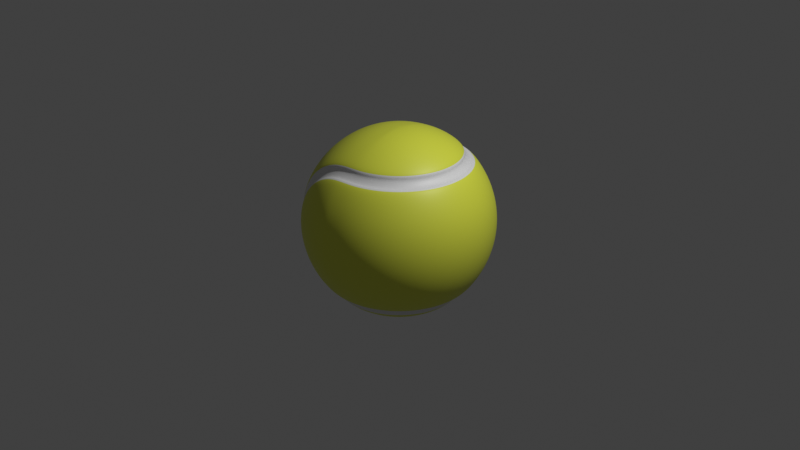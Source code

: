 # Source: untitled.blend  (saved by Blender 3.0.42; exported with 4.5.12 LTS)
import bpy
from mathutils import Matrix  # noqa: F401  (used for matrix-valued properties, if any)

bpy.ops.wm.read_factory_settings(use_empty=True)
scene = bpy.context.scene
scene.name = 'Scene'

# ---- collections
col_collection = bpy.data.collections.new('Collection'); scene.collection.children.link(col_collection)

# ---- materials (node trees are filled in below, after node groups)
mat_material_001 = bpy.data.materials.new('Material.001')
mat_material_001.use_transparent_shadow = False
mat_material_002 = bpy.data.materials.new('Material.002')
mat_material_002.use_transparent_shadow = False

# ---- material node trees
mat_material_001.use_nodes = True; mat_material_001.node_tree.nodes.clear()
_N = mat_material_001.node_tree.nodes; _L = mat_material_001.node_tree.links
n0 = _N.new('ShaderNodeBsdfPrincipled'); n0.name = 'Principled BSDF'; n0.location = (10, 300)
n0.distribution = 'GGX'
n0.subsurface_method = 'RANDOM_WALK_SKIN'
n0.inputs[3].default_value = 1.45
n0.inputs[27].default_value = (0.0, 0.0, 0.0, 1.0)
n0.inputs[28].default_value = 1.0
n1 = _N.new('ShaderNodeOutputMaterial'); n1.name = 'Material Output'; n1.location = (300, 300)
_L.new(n0.outputs[0], n1.inputs[0])
n1.is_active_output = True
mat_material_002.use_nodes = True; mat_material_002.node_tree.nodes.clear()
_N = mat_material_002.node_tree.nodes; _L = mat_material_002.node_tree.links
n0 = _N.new('ShaderNodeBsdfPrincipled'); n0.name = 'Principled BSDF'; n0.location = (10, 300)
n0.distribution = 'GGX'
n0.subsurface_method = 'RANDOM_WALK_SKIN'
n0.inputs[0].default_value = (0.7515, 0.8017, 0.06354, 1.0)
n0.inputs[3].default_value = 1.45
n0.inputs[27].default_value = (0.0, 0.0, 0.0, 1.0)
n0.inputs[28].default_value = 1.0
n1 = _N.new('ShaderNodeOutputMaterial'); n1.name = 'Material Output'; n1.location = (300, 300)
_L.new(n0.outputs[0], n1.inputs[0])
n1.is_active_output = True

# ---- world
world_world = bpy.data.worlds.new('World'); scene.world = world_world
world_world.use_nodes = True; world_world.node_tree.nodes.clear()
_N = world_world.node_tree.nodes; _L = world_world.node_tree.links
n0 = _N.new('ShaderNodeOutputWorld'); n0.name = 'World Output'; n0.location = (300, 300)
n1 = _N.new('ShaderNodeBackground'); n1.name = 'Background'; n1.location = (10, 300)
n1.inputs[0].default_value = (0.05088, 0.05088, 0.05088, 1.0)
_L.new(n1.outputs[0], n0.inputs[0])
n0.is_active_output = True
world_world.color = (0.05088, 0.05088, 0.05088)
world_world.use_sun_shadow = False
world_world.sun_shadow_jitter_overblur = 0.0

# ---- cameras
cam_camera = bpy.data.cameras.new('Camera')
cam_camera.clip_end = 100.0
cam_camera.ortho_scale = 7.314

# ---- lights
light_light = bpy.data.lights.new('Light', 'POINT')
light_light.transmission_factor = 0.0
light_light.energy = 1000.0
light_light.shadow_soft_size = 0.1
light_light.shadow_maximum_resolution = 0.006
light_light.use_absolute_resolution = True

# ---- meshes
me_sphere_001 = bpy.data.meshes.new('Sphere.001')
me_sphere_001.from_pydata([(0.0, 0.9239, 0.3827), (0.0, 0.9808, 0.1951), (0.03806, 0.1913, 0.9808), (0.07466, 0.3753, 0.9239), (0.1084, 0.5449, 0.8315), (0.1622, 0.8155, 0.5556), (0.1802, 0.9061, 0.3827), (0.1913, 0.9619, 0.1951), (0.1951, 0.9808, -4.371e-08), (0.1913, 0.9619, -0.1951), (0.1802, 0.9061, -0.3827), (0.1622, 0.8155, -0.5556), (0.1084, 0.5449, -0.8315), (0.07466, 0.3753, -0.9239), (0.03806, 0.1913, -0.9808), (0.07466, 0.1802, 0.9808), (0.1464, 0.3536, 0.9239), (0.2126, 0.5133, 0.8315), (0.3182, 0.7682, 0.5556), (0.3536, 0.8536, 0.3827), (0.3753, 0.9061, 0.1951), (0.3827, 0.9239, -4.371e-08), (0.3753, 0.9061, -0.1951), (0.3536, 0.8536, -0.3827), (0.3182, 0.7682, -0.5556), (0.2126, 0.5133, -0.8315), (0.1464, 0.3536, -0.9239), (0.07466, 0.1802, -0.9808), (0.1084, 0.1622, 0.9808), (0.2126, 0.3182, 0.9239), (0.3087, 0.4619, 0.8315), (0.4619, 0.6913, 0.5556), (0.5133, 0.7682, 0.3827), (0.5449, 0.8155, 0.1951), (0.5556, 0.8315, -4.371e-08), (0.5449, 0.8155, -0.1951), (0.5133, 0.7682, -0.3827), (0.4619, 0.6913, -0.5556), (0.3087, 0.4619, -0.8315), (0.2126, 0.3182, -0.9239), (0.1084, 0.1622, -0.9808), (0.1379, 0.1379, 0.9808), (0.2706, 0.2706, 0.9239), (0.3928, 0.3928, 0.8315), (0.5879, 0.5879, 0.5556), (0.6533, 0.6533, 0.3827), (0.6935, 0.6935, 0.1951), (0.7071, 0.7071, -4.371e-08), (0.6935, 0.6935, -0.1951), (0.6533, 0.6533, -0.3827), (0.5879, 0.5879, -0.5556), (0.3928, 0.3928, -0.8315), (0.2706, 0.2706, -0.9239), (0.1379, 0.1379, -0.9808), (0.1622, 0.1084, 0.9808), (0.3182, 0.2126, 0.9239), (0.4619, 0.3087, 0.8315), (0.6913, 0.4619, 0.5556), (0.7682, 0.5133, 0.3827), (0.8155, 0.5449, 0.1951), (0.8315, 0.5556, -4.371e-08), (0.8155, 0.5449, -0.1951), (0.7682, 0.5133, -0.3827), (0.6913, 0.4619, -0.5556), (0.4619, 0.3087, -0.8315), (0.3182, 0.2126, -0.9239), (0.1622, 0.1084, -0.9808), (0.1802, 0.07466, 0.9808), (0.3536, 0.1464, 0.9239), (0.5133, 0.2126, 0.8315), (0.7682, 0.3182, 0.5556), (0.8536, 0.3536, 0.3827), (0.9061, 0.3753, 0.1951), (0.9239, 0.3827, -4.371e-08), (0.9061, 0.3753, -0.1951), (0.8536, 0.3536, -0.3827), (0.7682, 0.3182, -0.5556), (0.5133, 0.2126, -0.8315), (0.3536, 0.1464, -0.9239), (0.1802, 0.07466, -0.9808), (0.1913, 0.03806, 0.9808), (0.3753, 0.07466, 0.9239), (0.5449, 0.1084, 0.8315), (0.8155, 0.1622, 0.5556), (0.9061, 0.1802, 0.3827), (0.9619, 0.1913, 0.1951), (0.9808, 0.1951, -4.371e-08), (0.9619, 0.1913, -0.1951), (0.9061, 0.1802, -0.3827), (0.8155, 0.1622, -0.5556), (0.5449, 0.1084, -0.8315), (0.3753, 0.07466, -0.9239), (0.1913, 0.03806, -0.9808), (0.1951, -6.874e-08, 0.9808), (0.3827, -1.209e-07, 0.9239), (0.5556, -1.134e-07, 0.8315), (0.8315, -9.109e-08, 0.5556), (0.9239, -1.658e-08, 0.3827), (0.9808, -9.109e-08, 0.1951), (1.0, -1.656e-07, -4.371e-08), (0.9808, -9.109e-08, -0.1951), (0.9239, -1.507e-07, -0.3827), (0.8315, -1.06e-07, -0.5556), (0.5556, -1.134e-07, -0.8315), (0.3827, -9.854e-08, -0.9239), (0.1951, -7.619e-08, -0.9808), (0.1913, -0.03806, 0.9808), (0.3753, -0.07466, 0.9239), (0.5449, -0.1084, 0.8315), (0.8155, -0.1622, 0.5556), (0.9061, -0.1802, 0.3827), (0.9619, -0.1913, 0.1951), (0.9808, -0.1951, -4.371e-08), (0.9619, -0.1913, -0.1951), (0.9061, -0.1802, -0.3827), (0.8155, -0.1622, -0.5556), (0.5449, -0.1084, -0.8315), (0.3753, -0.07466, -0.9239), (0.1913, -0.03806, -0.9808), (0.1802, -0.07466, 0.9808), (0.3536, -0.1464, 0.9239), (0.5133, -0.2126, 0.8315), (0.7682, -0.3182, 0.5556), (0.8536, -0.3536, 0.3827), (0.9061, -0.3753, 0.1951), (0.9239, -0.3827, -4.371e-08), (0.9061, -0.3753, -0.1951), (0.8536, -0.3536, -0.3827), (0.7682, -0.3182, -0.5556), (0.5133, -0.2126, -0.8315), (0.3536, -0.1464, -0.9239), (0.1802, -0.07466, -0.9808), (0.1622, -0.1084, 0.9808), (0.3182, -0.2126, 0.9239), (0.4619, -0.3087, 0.8315), (0.6913, -0.4619, 0.5556), (0.7682, -0.5133, 0.3827), (0.8155, -0.5449, 0.1951), (0.8315, -0.5556, -4.371e-08), (0.8155, -0.5449, -0.1951), (0.7682, -0.5133, -0.3827), (0.6913, -0.4619, -0.5556), (0.4619, -0.3087, -0.8315), (0.3182, -0.2126, -0.9239), (0.1622, -0.1084, -0.9808), (0.1379, -0.1379, 0.9808), (0.2706, -0.2706, 0.9239), (0.3928, -0.3928, 0.8315), (0.5879, -0.5879, 0.5556), (0.6533, -0.6533, 0.3827), (0.6935, -0.6935, 0.1951), (0.7071, -0.7071, -4.371e-08), (0.6935, -0.6935, -0.1951), (0.6533, -0.6533, -0.3827), (0.5879, -0.5879, -0.5556), (0.3928, -0.3928, -0.8315), (0.2706, -0.2706, -0.9239), (0.1379, -0.1379, -0.9808), (0.1084, -0.1622, 0.9808), (0.2126, -0.3182, 0.9239), (0.3087, -0.4619, 0.8315), (0.4619, -0.6913, 0.5556), (0.5133, -0.7682, 0.3827), (0.5449, -0.8155, 0.1951), (0.5556, -0.8315, -4.371e-08), (0.5449, -0.8155, -0.1951), (0.5133, -0.7682, -0.3827), (0.4619, -0.6913, -0.5556), (0.3087, -0.4619, -0.8315), (0.2126, -0.3182, -0.9239), (0.1084, -0.1622, -0.9808), (0.07466, -0.1802, 0.9808), (0.1464, -0.3536, 0.9239), (0.2126, -0.5133, 0.8315), (0.3182, -0.7682, 0.5556), (0.3536, -0.8536, 0.3827), (0.3753, -0.9061, 0.1951), (0.3827, -0.9239, -4.371e-08), (0.3753, -0.9061, -0.1951), (0.3536, -0.8536, -0.3827), (0.3182, -0.7682, -0.5556), (0.2126, -0.5133, -0.8315), (0.1464, -0.3536, -0.9239), (0.07466, -0.1802, -0.9808), (0.03806, -0.1913, 0.9808), (0.07466, -0.3753, 0.9239), (0.1084, -0.5449, 0.8315), (0.1622, -0.8155, 0.5556), (0.1802, -0.9061, 0.3827), (0.1913, -0.9619, 0.1951), (0.1951, -0.9808, -4.371e-08), (0.1913, -0.9619, -0.1951), (0.1802, -0.9061, -0.3827), (0.1622, -0.8155, -0.5556), (0.1084, -0.5449, -0.8315), (0.07466, -0.3753, -0.9239), (0.03806, -0.1913, -0.9808), (-2.765e-08, -0.3827, 0.9239), (-6.49e-08, -0.5556, 0.8315), (-7.235e-08, -0.9808, -0.1951), (2.154e-09, -0.3827, -0.9239), (-8.077e-08, -1.209e-07, 1.0), (1.959e-07, 0.9239, -0.3827), (0.0, -0.9808, 0.1951), (0.0, -0.9239, 0.3827), (0.0, -0.8315, 0.5556), (0.0, -0.1951, 0.9808), (0.0, 0.5556, 0.8315), (0.0, 0.8315, 0.5556), (-2.765e-08, -0.9239, -0.3827), (-6.49e-08, -0.8315, -0.5556), (-1.275e-08, -0.5556, -0.8315), (-7.235e-08, -0.1951, -0.9808), (-2.661e-07, 8.742e-08, -1.0), (-7.235e-08, 0.1951, -0.9808), (-1.171e-07, 0.3827, -0.9239), (-4.255e-08, 0.5556, -0.8315), (-6.49e-08, 0.8315, -0.5556), (-1.571e-09, 0.9808, -0.1951), (-0.03806, -0.9808, -0.1913), (-0.07466, -0.9239, -0.3753), (-0.1084, -0.8315, -0.5449), (-0.1622, -0.5556, -0.8155), (-0.1802, -0.3827, -0.9061), (-0.1913, -0.1951, -0.9619), (-0.1951, 8.658e-08, -0.9808), (-0.1913, 0.1951, -0.9619), (-0.1802, 0.3827, -0.9061), (-0.1622, 0.5556, -0.8155), (-0.1084, 0.8315, -0.5449), (-0.07466, 0.9239, -0.3753), (-0.03806, 0.9808, -0.1913), (-0.07466, -0.9808, -0.1802), (-0.1464, -0.9239, -0.3536), (-0.2126, -0.8315, -0.5133), (-0.3182, -0.5556, -0.7682), (-0.3536, -0.3827, -0.8536), (-0.3753, -0.1951, -0.9061), (-0.3827, 8.41e-08, -0.9239), (-0.3753, 0.1951, -0.9061), (-0.3536, 0.3827, -0.8536), (-0.3182, 0.5556, -0.7682), (-0.2126, 0.8315, -0.5133), (-0.1464, 0.9239, -0.3536), (-0.07466, 0.9808, -0.1802), (-0.1084, -0.9808, -0.1622), (-0.2126, -0.9239, -0.3182), (-0.3087, -0.8315, -0.4619), (-0.4619, -0.5556, -0.6913), (-0.5133, -0.3827, -0.7682), (-0.5449, -0.1951, -0.8155), (-0.5556, 8.006e-08, -0.8315), (-0.5449, 0.1951, -0.8155), (-0.5133, 0.3827, -0.7682), (-0.4619, 0.5556, -0.6913), (-0.3087, 0.8315, -0.4619), (-0.2126, 0.9239, -0.3182), (-0.1084, 0.9808, -0.1622), (-0.1379, -0.9808, -0.1379), (-0.2706, -0.9239, -0.2706), (-0.3928, -0.8315, -0.3928), (-0.5879, -0.5556, -0.5879), (-0.6533, -0.3827, -0.6533), (-0.6935, -0.1951, -0.6935), (-0.7071, 7.462e-08, -0.7071), (-0.6935, 0.1951, -0.6935), (-0.6533, 0.3827, -0.6533), (-0.5879, 0.5556, -0.5879), (-0.3928, 0.8315, -0.3928), (-0.2706, 0.9239, -0.2706), (-0.1379, 0.9808, -0.1379), (-0.1622, -0.9808, -0.1084), (-0.3182, -0.9239, -0.2126), (-0.4619, -0.8315, -0.3087), (-0.6913, -0.5556, -0.4619), (-0.7682, -0.3827, -0.5133), (-0.8155, -0.1951, -0.5449), (-0.8315, 6.8e-08, -0.5556), (-0.8155, 0.1951, -0.5449), (-0.7682, 0.3827, -0.5133), (-0.6913, 0.5556, -0.4619), (-0.4619, 0.8315, -0.3087), (-0.3182, 0.9239, -0.2126), (-0.1622, 0.9808, -0.1084), (-8.077e-08, -1.0, -1.646e-07), (-0.1802, -0.9808, -0.07466), (-0.3536, -0.9239, -0.1464), (-0.5133, -0.8315, -0.2126), (-0.7682, -0.5556, -0.3182), (-0.8536, -0.3827, -0.3536), (-0.9061, -0.1951, -0.3753), (-0.9239, 6.044e-08, -0.3827), (-0.9061, 0.1951, -0.3753), (-0.8536, 0.3827, -0.3536), (-0.7682, 0.5556, -0.3182), (-0.5133, 0.8315, -0.2126), (-0.3536, 0.9239, -0.1464), (-0.1802, 0.9808, -0.07466), (-0.1913, -0.9808, -0.03806), (-0.3753, -0.9239, -0.07466), (-0.5449, -0.8315, -0.1084), (-0.8155, -0.5556, -0.1622), (-0.9061, -0.3827, -0.1802), (-0.9619, -0.1951, -0.1913), (-0.9808, 5.224e-08, -0.1951), (-0.9619, 0.1951, -0.1913), (-0.9061, 0.3827, -0.1802), (-0.8155, 0.5556, -0.1622), (-0.5449, 0.8315, -0.1084), (-0.3753, 0.9239, -0.07466), (-0.1913, 0.9808, -0.03806), (-0.1951, -0.9808, -1.153e-07), (-0.3827, -0.9239, -8.677e-08), (-0.5556, -0.8315, -3.057e-08), (-0.8315, -0.5556, -7.067e-08), (-0.9239, -0.3827, -1.841e-08), (-0.9808, -0.1951, 6.43e-08), (-1.0, 4.371e-08, 3.858e-07), (-0.9808, 0.1951, 8.135e-08), (-0.9239, 0.3827, 1.343e-07), (-0.8315, 0.5556, -7.197e-09), (-0.5556, 0.8315, 4.212e-08), (-0.3827, 0.9239, -2.09e-08), (-0.1951, 0.9808, -2.586e-08), (-0.1913, -0.9808, 0.03806), (-0.3753, -0.9239, 0.07466), (-0.5449, -0.8315, 0.1084), (-0.8155, -0.5556, 0.1622), (-0.9061, -0.3827, 0.1802), (-0.9619, -0.1951, 0.1913), (-0.9808, 3.518e-08, 0.1951), (-0.9619, 0.1951, 0.1913), (-0.9061, 0.3827, 0.1802), (-0.8155, 0.5556, 0.1622), (-0.5449, 0.8315, 0.1084), (-0.3753, 0.9239, 0.07466), (-0.1913, 0.9808, 0.03806), (-0.1802, -0.9808, 0.07466), (-0.3536, -0.9239, 0.1464), (-0.5133, -0.8315, 0.2126), (-0.7682, -0.5556, 0.3182), (-0.8536, -0.3827, 0.3536), (-0.9061, -0.1951, 0.3753), (-0.9239, 2.698e-08, 0.3827), (-0.9061, 0.1951, 0.3753), (-0.8536, 0.3827, 0.3536), (-0.7682, 0.5556, 0.3182), (-0.5133, 0.8315, 0.2126), (-0.3536, 0.9239, 0.1464), (-0.1802, 0.9808, 0.07466), (-0.1622, -0.9808, 0.1084), (-0.3182, -0.9239, 0.2126), (-0.4619, -0.8315, 0.3087), (-0.6913, -0.5556, 0.4619), (-0.7682, -0.3827, 0.5133), (-0.8155, -0.1951, 0.5449), (-0.8315, 1.943e-08, 0.5556), (-0.8155, 0.1951, 0.5449), (-0.7682, 0.3827, 0.5133), (-0.6913, 0.5556, 0.4619), (-0.4619, 0.8315, 0.3087), (-0.3182, 0.9239, 0.2126), (-0.1622, 0.9808, 0.1084), (-0.1379, -0.9808, 0.1379), (-0.2706, -0.9239, 0.2706), (-0.3928, -0.8315, 0.3928), (-0.5879, -0.5556, 0.5879), (-0.6533, -0.3827, 0.6533), (-0.6935, -0.1951, 0.6935), (-0.7071, 1.28e-08, 0.7071), (-0.6935, 0.1951, 0.6935), (-0.6533, 0.3827, 0.6533), (-0.5879, 0.5556, 0.5879), (-0.3928, 0.8315, 0.3928), (-0.2706, 0.9239, 0.2706), (-0.1379, 0.9808, 0.1379), (-0.1084, -0.9808, 0.1622), (-0.2126, -0.9239, 0.3182), (-0.3087, -0.8315, 0.4619), (-0.4619, -0.5556, 0.6913), (-0.5133, -0.3827, 0.7682), (-0.5449, -0.1951, 0.8155), (-0.5556, 7.367e-09, 0.8315), (-0.5449, 0.1951, 0.8155), (-0.5133, 0.3827, 0.7682), (-0.4619, 0.5556, 0.6913), (-0.3087, 0.8315, 0.4619), (-0.2126, 0.9239, 0.3182), (-0.1084, 0.9808, 0.1622), (-0.07466, -0.9808, 0.1802), (-0.1464, -0.9239, 0.3536), (-0.2126, -0.8315, 0.5133), (-0.3182, -0.5556, 0.7682), (-0.3536, -0.3827, 0.8536), (-0.3753, -0.1951, 0.9061), (-0.3827, 3.327e-09, 0.9239), (-0.3753, 0.1951, 0.9061), (-0.3536, 0.3827, 0.8536), (-0.3182, 0.5556, 0.7682), (-0.2126, 0.8315, 0.5133), (-0.1464, 0.9239, 0.3536), (-0.07466, 0.9808, 0.1802), (-0.03806, -0.9808, 0.1913), (-0.07466, -0.9239, 0.3753), (-0.1084, -0.8315, 0.5449), (-0.1622, -0.5556, 0.8155), (-0.1802, -0.3827, 0.9061), (-0.1913, -0.1951, 0.9619), (-0.1951, 8.4e-10, 0.9808), (-0.1913, 0.1951, 0.9619), (-0.1802, 0.3827, 0.9061), (-0.1622, 0.5556, 0.8155), (-0.1084, 0.8315, 0.5449), (-0.07466, 0.9239, 0.3753), (-0.03806, 0.9808, 0.1913), (2.257e-07, 0.1951, 0.9808), (1.959e-07, 0.3827, 0.9239), (0.0, 1.0, -4.371e-08), (-1.227e-08, 0.6634, -0.743), (-1.872e-08, 0.743, -0.6634), (0.1449, 0.7287, 0.6634), (0.1294, 0.6506, 0.743), (0.1449, 0.7287, -0.6634), (0.1294, 0.6506, -0.743), (0.2539, 0.6129, 0.743), (0.2843, 0.6864, 0.6634), (0.2843, 0.6864, -0.6634), (0.2539, 0.6129, -0.743), (0.3686, 0.5516, 0.743), (0.4128, 0.6178, 0.6634), (0.4128, 0.6178, -0.6634), (0.3686, 0.5516, -0.743), (0.4691, 0.4691, 0.743), (0.5254, 0.5254, 0.6634), (0.5254, 0.5254, -0.6634), (0.4691, 0.4691, -0.743), (0.5516, 0.3686, 0.743), (0.6178, 0.4128, 0.6634), (0.6178, 0.4128, -0.6634), (0.5516, 0.3686, -0.743), (0.6129, 0.2539, 0.743), (0.6864, 0.2843, 0.6634), (0.6864, 0.2843, -0.6634), (0.6129, 0.2539, -0.743), (0.6506, 0.1294, 0.743), (0.7287, 0.1449, 0.6634), (0.7287, 0.1449, -0.6634), (0.6506, 0.1294, -0.743), (0.6634, -6.573e-08, 0.743), (0.743, -5.927e-08, 0.6634), (0.743, -6.357e-08, -0.6634), (0.6634, -6.573e-08, -0.743), (0.6506, -0.1294, 0.743), (0.7287, -0.1449, 0.6634), (0.7287, -0.1449, -0.6634), (0.6506, -0.1294, -0.743), (0.6129, -0.2539, 0.743), (0.6864, -0.2843, 0.6634), (0.6864, -0.2843, -0.6634), (0.6129, -0.2539, -0.743), (0.5516, -0.3686, 0.743), (0.6178, -0.4128, 0.6634), (0.6178, -0.4128, -0.6634), (0.5516, -0.3686, -0.743), (0.4691, -0.4691, 0.743), (0.5254, -0.5254, 0.6634), (0.5254, -0.5254, -0.6634), (0.4691, -0.4691, -0.743), (0.3686, -0.5516, 0.743), (0.4128, -0.6178, 0.6634), (0.4128, -0.6178, -0.6634), (0.3686, -0.5516, -0.743), (0.2539, -0.6129, 0.743), (0.2843, -0.6864, 0.6634), (0.2843, -0.6864, -0.6634), (0.2539, -0.6129, -0.743), (0.1294, -0.6506, 0.743), (0.1449, -0.7287, 0.6634), (0.1449, -0.7287, -0.6634), (0.1294, -0.6506, -0.743), (0.0, -0.743, 0.6634), (-1.872e-08, -0.6634, 0.743), (0.0, 0.6634, 0.743), (0.0, 0.743, 0.6634), (2.967e-08, -0.6634, -0.743), (1.462e-08, -0.743, -0.6634), (-0.1294, -0.743, -0.6506), (-0.1449, -0.6634, -0.7287), (-0.1294, 0.743, -0.6506), (-0.1449, 0.6634, -0.7287), (-0.2539, -0.743, -0.6129), (-0.2843, -0.6634, -0.6864), (-0.2843, 0.6634, -0.6864), (-0.2539, 0.743, -0.6129), (-0.3686, -0.743, -0.5516), (-0.4128, -0.6634, -0.6178), (-0.4128, 0.6634, -0.6178), (-0.3686, 0.743, -0.5516), (-0.4691, -0.743, -0.4691), (-0.5254, -0.6634, -0.5254), (-0.5254, 0.6634, -0.5254), (-0.4691, 0.743, -0.4691), (-0.5516, -0.743, -0.3686), (-0.6178, -0.6634, -0.4128), (-0.6178, 0.6634, -0.4128), (-0.5516, 0.743, -0.3686), (-0.6129, -0.743, -0.2539), (-0.6864, -0.6634, -0.2843), (-0.6864, 0.6634, -0.2843), (-0.6129, 0.743, -0.2539), (-0.6506, -0.743, -0.1294), (-0.7287, -0.6634, -0.1449), (-0.7287, 0.6634, -0.1449), (-0.6506, 0.743, -0.1294), (-0.6634, -0.743, -9.562e-08), (-0.743, -0.6634, -1.072e-07), (-0.743, 0.6634, -4.49e-08), (-0.6634, 0.743, -3.066e-08), (-0.6506, -0.743, 0.1294), (-0.7287, -0.6634, 0.1449), (-0.7287, 0.6634, 0.1449), (-0.6506, 0.743, 0.1294), (-0.6129, -0.743, 0.2539), (-0.6864, -0.6634, 0.2843), (-0.6864, 0.6634, 0.2843), (-0.6129, 0.743, 0.2539), (-0.5516, -0.743, 0.3686), (-0.6178, -0.6634, 0.4128), (-0.6178, 0.6634, 0.4128), (-0.5516, 0.743, 0.3686), (-0.4691, -0.743, 0.4691), (-0.5254, -0.6634, 0.5254), (-0.5254, 0.6634, 0.5254), (-0.4691, 0.743, 0.4691), (-0.3686, -0.743, 0.5516), (-0.4128, -0.6634, 0.6178), (-0.4128, 0.6634, 0.6178), (-0.3686, 0.743, 0.5516), (-0.2539, -0.743, 0.6129), (-0.2843, -0.6634, 0.6864), (-0.2843, 0.6634, 0.6864), (-0.2539, 0.743, 0.6129), (-0.1294, -0.743, 0.6506), (-0.1449, -0.6634, 0.7287), (-0.1449, 0.6634, 0.7287), (-0.1294, 0.743, 0.6506), (-8.25e-09, 0.6405, -0.7173), (-1.447e-08, 0.7173, -0.6405), (0.1399, 0.7036, 0.6405), (0.125, 0.6282, 0.7173), (0.1399, 0.7036, -0.6405), (0.125, 0.6282, -0.7173), (0.2451, 0.5917, 0.7173), (0.2745, 0.6627, 0.6405), (0.2745, 0.6627, -0.6405), (0.2451, 0.5917, -0.7173), (0.3558, 0.5326, 0.7174), (0.3985, 0.5964, 0.6405), (0.3985, 0.5964, -0.6405), (0.3558, 0.5326, -0.7174), (0.4529, 0.4529, 0.7174), (0.5072, 0.5072, 0.6405), (0.5072, 0.5072, -0.6405), (0.4529, 0.4529, -0.7174), (0.5326, 0.3558, 0.7174), (0.5964, 0.3985, 0.6405), (0.5964, 0.3985, -0.6405), (0.5326, 0.3558, -0.7174), (0.5917, 0.2451, 0.7174), (0.6627, 0.2745, 0.6405), (0.6627, 0.2745, -0.6405), (0.5917, 0.2451, -0.7174), (0.6282, 0.125, 0.7174), (0.7035, 0.1399, 0.6405), (0.7035, 0.1399, -0.6405), (0.6282, 0.125, -0.7174), (0.6405, -6.374e-08, 0.7174), (0.7173, -5.75e-08, 0.6405), (0.7173, -6.165e-08, -0.6405), (0.6405, -6.374e-08, -0.7174), (0.6282, -0.125, 0.7174), (0.7035, -0.1399, 0.6405), (0.7035, -0.1399, -0.6405), (0.6282, -0.125, -0.7174), (0.5917, -0.2451, 0.7174), (0.6627, -0.2745, 0.6405), (0.6627, -0.2745, -0.6405), (0.5917, -0.2451, -0.7174), (0.5326, -0.3558, 0.7174), (0.5964, -0.3985, 0.6405), (0.5964, -0.3985, -0.6405), (0.5326, -0.3558, -0.7174), (0.4529, -0.4529, 0.7174), (0.5072, -0.5072, 0.6405), (0.5072, -0.5072, -0.6405), (0.4529, -0.4529, -0.7174), (0.3558, -0.5326, 0.7174), (0.3985, -0.5964, 0.6405), (0.3985, -0.5964, -0.6405), (0.3558, -0.5326, -0.7174), (0.2451, -0.5917, 0.7173), (0.2745, -0.6627, 0.6405), (0.2745, -0.6627, -0.6405), (0.2451, -0.5917, -0.7173), (0.125, -0.6282, 0.7173), (0.1399, -0.7036, 0.6405), (0.1399, -0.7036, -0.6405), (0.125, -0.6282, -0.7173), (3.599e-09, -0.7173, 0.6405), (-1.447e-08, -0.6405, 0.7173), (3.599e-09, 0.6405, 0.7173), (3.599e-09, 0.7173, 0.6405), (3.224e-08, -0.6405, -0.7173), (1.772e-08, -0.7173, -0.6405), (-0.125, -0.7173, -0.6282), (-0.1399, -0.6405, -0.7036), (-0.125, 0.7173, -0.6282), (-0.1399, 0.6405, -0.7036), (-0.2451, -0.7173, -0.5917), (-0.2745, -0.6405, -0.6627), (-0.2745, 0.6405, -0.6627), (-0.2451, 0.7173, -0.5917), (-0.3558, -0.7174, -0.5326), (-0.3985, -0.6405, -0.5964), (-0.3985, 0.6405, -0.5964), (-0.3558, 0.7174, -0.5326), (-0.4529, -0.7174, -0.4529), (-0.5072, -0.6405, -0.5072), (-0.5072, 0.6405, -0.5072), (-0.4529, 0.7174, -0.4529), (-0.5326, -0.7174, -0.3558), (-0.5964, -0.6405, -0.3985), (-0.5964, 0.6405, -0.3985), (-0.5326, 0.7174, -0.3558), (-0.5917, -0.7174, -0.2451), (-0.6627, -0.6405, -0.2745), (-0.6627, 0.6405, -0.2745), (-0.5917, 0.7174, -0.2451), (-0.6282, -0.7174, -0.125), (-0.7035, -0.6405, -0.1399), (-0.7035, 0.6405, -0.1399), (-0.6282, 0.7174, -0.125), (-0.6405, -0.7174, -9.479e-08), (-0.7173, -0.6405, -1.06e-07), (-0.7173, 0.6405, -4.583e-08), (-0.6405, 0.7174, -3.208e-08), (-0.6282, -0.7174, 0.125), (-0.7035, -0.6405, 0.1399), (-0.7035, 0.6405, 0.1399), (-0.6282, 0.7174, 0.125), (-0.5917, -0.7174, 0.2451), (-0.6627, -0.6405, 0.2745), (-0.6627, 0.6405, 0.2745), (-0.5917, 0.7174, 0.2451), (-0.5326, -0.7174, 0.3558), (-0.5964, -0.6405, 0.3985), (-0.5964, 0.6405, 0.3985), (-0.5326, 0.7174, 0.3558), (-0.4529, -0.7174, 0.4529), (-0.5072, -0.6405, 0.5072), (-0.5072, 0.6405, 0.5072), (-0.4529, 0.7174, 0.4529), (-0.3558, -0.7174, 0.5326), (-0.3985, -0.6405, 0.5964), (-0.3985, 0.6405, 0.5964), (-0.3558, 0.7174, 0.5326), (-0.2451, -0.7173, 0.5917), (-0.2745, -0.6405, 0.6627), (-0.2745, 0.6405, 0.6627), (-0.2451, 0.7173, 0.5917), (-0.125, -0.7173, 0.6282), (-0.1399, -0.6405, 0.7036), (-0.1399, 0.6405, 0.7036), (-0.125, 0.7173, 0.6282)], [], [(214, 215, 13, 14), (417, 1, 7, 8), (415, 201, 2), (213, 214, 14), (218, 417, 8, 9), (416, 415, 2, 3), (202, 218, 9, 10), (207, 416, 3, 4), (217, 202, 10, 11), (422, 11, 24, 426), (418, 216, 228, 489), (5, 420, 425, 18), (419, 217, 11, 422), (0, 208, 5, 6), (215, 216, 12, 13), (1, 0, 6, 7), (13, 12, 25, 26), (7, 6, 19, 20), (14, 13, 26, 27), (8, 7, 20, 21), (2, 201, 15), (213, 14, 27), (9, 8, 21, 22), (3, 2, 15, 16), (10, 9, 22, 23), (4, 3, 16, 17), (11, 10, 23, 24), (208, 483, 420, 5), (12, 423, 427, 25), (482, 207, 4, 421), (424, 17, 30, 428), (6, 5, 18, 19), (17, 16, 29, 30), (24, 23, 36, 37), (18, 425, 429, 31), (25, 427, 431, 38), (426, 24, 37, 430), (428, 30, 43, 432), (19, 18, 31, 32), (26, 25, 38, 39), (20, 19, 32, 33), (27, 26, 39, 40), (21, 20, 33, 34), (15, 201, 28), (213, 27, 40), (22, 21, 34, 35), (16, 15, 28, 29), (23, 22, 35, 36), (33, 32, 45, 46), (40, 39, 52, 53), (34, 33, 46, 47), (28, 201, 41), (213, 40, 53), (35, 34, 47, 48), (29, 28, 41, 42), (36, 35, 48, 49), (30, 29, 42, 43), (37, 36, 49, 50), (31, 429, 433, 44), (38, 431, 435, 51), (430, 37, 50, 434), (432, 43, 56, 436), (32, 31, 44, 45), (39, 38, 51, 52), (50, 49, 62, 63), (44, 433, 437, 57), (51, 435, 439, 64), (434, 50, 63, 438), (436, 56, 69, 440), (45, 44, 57, 58), (52, 51, 64, 65), (46, 45, 58, 59), (53, 52, 65, 66), (47, 46, 59, 60), (41, 201, 54), (213, 53, 66), (48, 47, 60, 61), (42, 41, 54, 55), (49, 48, 61, 62), (43, 42, 55, 56), (66, 65, 78, 79), (60, 59, 72, 73), (54, 201, 67), (213, 66, 79), (61, 60, 73, 74), (55, 54, 67, 68), (62, 61, 74, 75), (56, 55, 68, 69), (63, 62, 75, 76), (57, 437, 441, 70), (64, 439, 443, 77), (438, 63, 76, 442), (440, 69, 82, 444), (58, 57, 70, 71), (65, 64, 77, 78), (59, 58, 71, 72), (77, 443, 447, 90), (442, 76, 89, 446), (444, 82, 95, 448), (71, 70, 83, 84), (78, 77, 90, 91), (72, 71, 84, 85), (79, 78, 91, 92), (73, 72, 85, 86), (67, 201, 80), (213, 79, 92), (74, 73, 86, 87), (68, 67, 80, 81), (75, 74, 87, 88), (69, 68, 81, 82), (76, 75, 88, 89), (70, 441, 445, 83), (80, 201, 93), (213, 92, 105), (87, 86, 99, 100), (81, 80, 93, 94), (88, 87, 100, 101), (82, 81, 94, 95), (89, 88, 101, 102), (83, 445, 449, 96), (90, 447, 451, 103), (446, 89, 102, 450), (448, 95, 108, 452), (84, 83, 96, 97), (91, 90, 103, 104), (85, 84, 97, 98), (92, 91, 104, 105), (86, 85, 98, 99), (450, 102, 115, 454), (452, 108, 121, 456), (97, 96, 109, 110), (104, 103, 116, 117), (98, 97, 110, 111), (105, 104, 117, 118), (99, 98, 111, 112), (93, 201, 106), (213, 105, 118), (100, 99, 112, 113), (94, 93, 106, 107), (101, 100, 113, 114), (95, 94, 107, 108), (102, 101, 114, 115), (96, 449, 453, 109), (103, 451, 455, 116), (113, 112, 125, 126), (107, 106, 119, 120), (114, 113, 126, 127), (108, 107, 120, 121), (115, 114, 127, 128), (109, 453, 457, 122), (116, 455, 459, 129), (454, 115, 128, 458), (456, 121, 134, 460), (110, 109, 122, 123), (117, 116, 129, 130), (111, 110, 123, 124), (118, 117, 130, 131), (112, 111, 124, 125), (106, 201, 119), (213, 118, 131), (460, 134, 147, 464), (123, 122, 135, 136), (130, 129, 142, 143), (124, 123, 136, 137), (131, 130, 143, 144), (125, 124, 137, 138), (119, 201, 132), (213, 131, 144), (126, 125, 138, 139), (120, 119, 132, 133), (127, 126, 139, 140), (121, 120, 133, 134), (128, 127, 140, 141), (122, 457, 461, 135), (129, 459, 463, 142), (458, 128, 141, 462), (133, 132, 145, 146), (140, 139, 152, 153), (134, 133, 146, 147), (141, 140, 153, 154), (135, 461, 465, 148), (142, 463, 467, 155), (462, 141, 154, 466), (464, 147, 160, 468), (136, 135, 148, 149), (143, 142, 155, 156), (137, 136, 149, 150), (144, 143, 156, 157), (138, 137, 150, 151), (132, 201, 145), (213, 144, 157), (139, 138, 151, 152), (149, 148, 161, 162), (156, 155, 168, 169), (150, 149, 162, 163), (157, 156, 169, 170), (151, 150, 163, 164), (145, 201, 158), (213, 157, 170), (152, 151, 164, 165), (146, 145, 158, 159), (153, 152, 165, 166), (147, 146, 159, 160), (154, 153, 166, 167), (148, 465, 469, 161), (155, 467, 471, 168), (466, 154, 167, 470), (468, 160, 173, 472), (166, 165, 178, 179), (160, 159, 172, 173), (167, 166, 179, 180), (161, 469, 473, 174), (168, 471, 475, 181), (470, 167, 180, 474), (472, 173, 186, 476), (162, 161, 174, 175), (169, 168, 181, 182), (163, 162, 175, 176), (170, 169, 182, 183), (164, 163, 176, 177), (158, 201, 171), (213, 170, 183), (165, 164, 177, 178), (159, 158, 171, 172), (182, 181, 194, 195), (176, 175, 188, 189), (183, 182, 195, 196), (177, 176, 189, 190), (171, 201, 184), (213, 183, 196), (178, 177, 190, 191), (172, 171, 184, 185), (179, 178, 191, 192), (173, 172, 185, 186), (180, 179, 192, 193), (174, 473, 477, 187), (181, 475, 479, 194), (474, 180, 193, 478), (476, 186, 198, 481), (175, 174, 187, 188), (193, 192, 209, 210), (187, 477, 480, 205), (194, 479, 484, 211), (478, 193, 210, 485), (542, 404, 205, 480), (188, 187, 205, 204), (195, 194, 211, 200), (189, 188, 204, 203), (196, 195, 200, 212), (190, 189, 203, 284), (184, 201, 206), (213, 196, 212), (191, 190, 284, 199), (185, 184, 206, 197), (192, 191, 199, 209), (186, 185, 197, 198), (218, 202, 230, 231), (213, 212, 224, 225), (199, 284, 219), (417, 218, 231), (214, 213, 225, 226), (209, 199, 219, 220), (215, 214, 226, 227), (210, 209, 220, 221), (216, 215, 227, 228), (211, 484, 487, 222), (217, 419, 488, 229), (486, 221, 234, 490), (421, 4, 17, 424), (200, 211, 222, 223), (202, 217, 229, 230), (212, 200, 223, 224), (222, 487, 491, 235), (229, 488, 493, 242), (489, 228, 241, 492), (490, 234, 247, 494), (223, 222, 235, 236), (230, 229, 242, 243), (224, 223, 236, 237), (231, 230, 243, 244), (225, 224, 237, 238), (219, 284, 232), (417, 231, 244), (226, 225, 238, 239), (220, 219, 232, 233), (227, 226, 239, 240), (221, 220, 233, 234), (228, 227, 240, 241), (238, 237, 250, 251), (232, 284, 245), (417, 244, 257), (239, 238, 251, 252), (233, 232, 245, 246), (240, 239, 252, 253), (234, 233, 246, 247), (241, 240, 253, 254), (235, 491, 495, 248), (242, 493, 497, 255), (492, 241, 254, 496), (494, 247, 260, 498), (236, 235, 248, 249), (243, 242, 255, 256), (237, 236, 249, 250), (244, 243, 256, 257), (255, 497, 501, 268), (496, 254, 267, 500), (498, 260, 273, 502), (249, 248, 261, 262), (256, 255, 268, 269), (250, 249, 262, 263), (257, 256, 269, 270), (251, 250, 263, 264), (245, 284, 258), (417, 257, 270), (252, 251, 264, 265), (246, 245, 258, 259), (253, 252, 265, 266), (247, 246, 259, 260), (254, 253, 266, 267), (248, 495, 499, 261), (258, 284, 271), (417, 270, 283), (265, 264, 277, 278), (259, 258, 271, 272), (266, 265, 278, 279), (260, 259, 272, 273), (267, 266, 279, 280), (261, 499, 503, 274), (268, 501, 505, 281), (500, 267, 280, 504), (502, 273, 287, 506), (262, 261, 274, 275), (269, 268, 281, 282), (263, 262, 275, 276), (270, 269, 282, 283), (264, 263, 276, 277), (504, 280, 294, 508), (506, 287, 300, 510), (275, 274, 288, 289), (282, 281, 295, 296), (276, 275, 289, 290), (283, 282, 296, 297), (277, 276, 290, 291), (271, 284, 285), (417, 283, 297), (278, 277, 291, 292), (272, 271, 285, 286), (279, 278, 292, 293), (273, 272, 286, 287), (280, 279, 293, 294), (274, 503, 507, 288), (281, 505, 509, 295), (292, 291, 304, 305), (286, 285, 298, 299), (293, 292, 305, 306), (287, 286, 299, 300), (294, 293, 306, 307), (288, 507, 511, 301), (295, 509, 513, 308), (508, 294, 307, 512), (510, 300, 313, 514), (289, 288, 301, 302), (296, 295, 308, 309), (290, 289, 302, 303), (297, 296, 309, 310), (291, 290, 303, 304), (285, 284, 298), (417, 297, 310), (514, 313, 326, 518), (302, 301, 314, 315), (309, 308, 321, 322), (303, 302, 315, 316), (310, 309, 322, 323), (304, 303, 316, 317), (298, 284, 311), (417, 310, 323), (305, 304, 317, 318), (299, 298, 311, 312), (306, 305, 318, 319), (300, 299, 312, 313), (307, 306, 319, 320), (301, 511, 515, 314), (308, 513, 517, 321), (512, 307, 320, 516), (319, 318, 331, 332), (313, 312, 325, 326), (320, 319, 332, 333), (314, 515, 519, 327), (321, 517, 521, 334), (516, 320, 333, 520), (518, 326, 339, 522), (315, 314, 327, 328), (322, 321, 334, 335), (316, 315, 328, 329), (323, 322, 335, 336), (317, 316, 329, 330), (311, 284, 324), (417, 323, 336), (318, 317, 330, 331), (312, 311, 324, 325), (335, 334, 347, 348), (329, 328, 341, 342), (336, 335, 348, 349), (330, 329, 342, 343), (324, 284, 337), (417, 336, 349), (331, 330, 343, 344), (325, 324, 337, 338), (332, 331, 344, 345), (326, 325, 338, 339), (333, 332, 345, 346), (327, 519, 523, 340), (334, 521, 525, 347), (520, 333, 346, 524), (522, 339, 352, 526), (328, 327, 340, 341), (339, 338, 351, 352), (346, 345, 358, 359), (340, 523, 527, 353), (347, 525, 529, 360), (524, 346, 359, 528), (526, 352, 365, 530), (341, 340, 353, 354), (348, 347, 360, 361), (342, 341, 354, 355), (349, 348, 361, 362), (343, 342, 355, 356), (337, 284, 350), (417, 349, 362), (344, 343, 356, 357), (338, 337, 350, 351), (345, 344, 357, 358), (355, 354, 367, 368), (362, 361, 374, 375), (356, 355, 368, 369), (350, 284, 363), (417, 362, 375), (357, 356, 369, 370), (351, 350, 363, 364), (358, 357, 370, 371), (352, 351, 364, 365), (359, 358, 371, 372), (353, 527, 531, 366), (360, 529, 533, 373), (528, 359, 372, 532), (530, 365, 378, 534), (354, 353, 366, 367), (361, 360, 373, 374), (372, 371, 384, 385), (366, 531, 535, 379), (373, 533, 537, 386), (532, 372, 385, 536), (534, 378, 391, 538), (367, 366, 379, 380), (374, 373, 386, 387), (368, 367, 380, 381), (375, 374, 387, 388), (369, 368, 381, 382), (363, 284, 376), (417, 375, 388), (370, 369, 382, 383), (364, 363, 376, 377), (371, 370, 383, 384), (365, 364, 377, 378), (388, 387, 400, 401), (382, 381, 394, 395), (376, 284, 389), (417, 388, 401), (383, 382, 395, 396), (377, 376, 389, 390), (384, 383, 396, 397), (378, 377, 390, 391), (385, 384, 397, 398), (379, 535, 539, 392), (386, 537, 541, 399), (536, 385, 398, 540), (538, 391, 404, 542), (380, 379, 392, 393), (387, 386, 399, 400), (381, 380, 393, 394), (392, 539, 543, 405), (399, 541, 545, 412), (540, 398, 411, 544), (393, 392, 405, 406), (400, 399, 412, 413), (394, 393, 406, 407), (401, 400, 413, 414), (395, 394, 407, 408), (389, 284, 402), (417, 401, 414), (396, 395, 408, 409), (390, 389, 402, 403), (397, 396, 409, 410), (391, 390, 403, 404), (398, 397, 410, 411), (408, 407, 206, 201), (402, 284, 203), (417, 414, 1), (409, 408, 201, 415), (403, 402, 203, 204), (410, 409, 415, 416), (404, 403, 204, 205), (411, 410, 416, 207), (405, 543, 481, 198), (412, 545, 483, 208), (544, 411, 207, 482), (485, 210, 221, 486), (406, 405, 198, 197), (413, 412, 208, 0), (407, 406, 197, 206), (414, 413, 0, 1), (459, 455, 583, 587), (496, 500, 628, 624), (425, 420, 548, 553), (528, 532, 660, 656), (501, 497, 625, 629), (533, 529, 657, 661), (452, 456, 584, 580), (419, 422, 550, 547), (457, 453, 581, 585), (492, 496, 624, 620), (526, 530, 658, 654), (497, 493, 621, 625), (423, 418, 546, 551), (531, 527, 655, 659), (455, 451, 579, 583), (490, 494, 622, 618), (524, 528, 656, 652), (450, 454, 582, 578), (495, 491, 619, 623), (529, 525, 653, 657), (453, 449, 577, 581), (489, 492, 620, 617), (522, 526, 654, 650), (448, 452, 580, 576), (527, 523, 651, 655), (446, 450, 578, 574), (493, 488, 616, 621), (451, 447, 575, 579), (520, 524, 652, 648), (486, 490, 618, 614), (525, 521, 649, 653), (444, 448, 576, 572), (491, 487, 615, 619), (449, 445, 573, 577), (518, 522, 650, 646), (485, 486, 614, 613), (523, 519, 647, 651), (445, 441, 569, 573), (487, 484, 612, 615), (516, 520, 648, 644), (440, 444, 572, 568), (521, 517, 645, 649), (442, 446, 574, 570), (418, 489, 617, 546), (474, 478, 606, 602), (447, 443, 571, 575), (488, 419, 547, 616), (479, 475, 603, 607), (514, 518, 646, 642), (478, 485, 613, 606), (519, 515, 643, 647), (438, 442, 570, 566), (484, 479, 607, 612), (472, 476, 604, 600), (443, 439, 567, 571), (476, 481, 609, 604), (477, 473, 601, 605), (510, 514, 642, 638), (480, 477, 605, 608), (515, 511, 639, 643), (436, 440, 568, 564), (482, 421, 549, 610), (470, 474, 602, 598), (441, 437, 565, 569), (216, 418, 423, 12), (551, 546, 547, 550), (553, 548, 549, 552), (555, 551, 550, 554), (557, 553, 552, 556), (559, 555, 554, 558), (561, 557, 556, 560), (563, 559, 558, 562), (565, 561, 560, 564), (567, 563, 562, 566), (569, 565, 564, 568), (571, 567, 566, 570), (575, 571, 570, 574), (568, 572, 573, 569), (577, 573, 572, 576), (579, 575, 574, 578), (576, 580, 581, 577), (578, 582, 583, 579), (585, 581, 580, 584), (587, 583, 582, 586), (586, 590, 591, 587), (589, 585, 584, 588), (593, 589, 588, 592), (595, 591, 590, 594), (597, 593, 592, 596), (599, 595, 594, 598), (601, 597, 596, 600), (603, 599, 598, 602), (605, 601, 600, 604), (607, 603, 602, 606), (615, 612, 613, 614), (619, 615, 614, 618), (621, 616, 617, 620), (623, 619, 618, 622), (625, 621, 620, 624), (629, 625, 624, 628), (622, 626, 627, 623), (631, 627, 626, 630), (633, 629, 628, 632), (630, 634, 635, 631), (632, 636, 637, 633), (639, 635, 634, 638), (641, 637, 636, 640), (640, 644, 645, 641), (643, 639, 638, 642), (647, 643, 642, 646), (649, 645, 644, 648), (651, 647, 646, 650), (653, 649, 648, 652), (655, 651, 650, 654), (657, 653, 652, 656), (659, 655, 654, 658), (661, 657, 656, 660), (663, 659, 658, 662), (665, 661, 660, 664), (667, 663, 662, 666), (669, 665, 664, 668), (671, 667, 666, 670), (673, 669, 668, 672), (609, 671, 670, 608), (611, 673, 672, 610), (548, 611, 610, 549), (608, 605, 604, 609), (612, 607, 606, 613), (616, 547, 546, 617), (494, 498, 626, 622), (454, 458, 586, 582), (535, 531, 659, 663), (421, 424, 552, 549), (458, 462, 590, 586), (530, 534, 662, 658), (499, 495, 623, 627), (427, 423, 551, 555), (463, 459, 587, 591), (537, 533, 661, 665), (422, 426, 554, 550), (503, 499, 627, 631), (532, 536, 664, 660), (498, 502, 630, 626), (461, 457, 585, 589), (429, 425, 553, 557), (456, 460, 588, 584), (539, 535, 663, 667), (424, 428, 556, 552), (505, 501, 629, 633), (534, 538, 666, 662), (500, 504, 632, 628), (465, 461, 589, 593), (431, 427, 555, 559), (502, 506, 634, 630), (460, 464, 592, 588), (541, 537, 665, 669), (426, 430, 558, 554), (536, 540, 668, 664), (507, 503, 631, 635), (467, 463, 591, 595), (433, 429, 557, 561), (504, 508, 636, 632), (462, 466, 594, 590), (543, 539, 667, 671), (428, 432, 560, 556), (538, 542, 670, 666), (509, 505, 633, 637), (469, 465, 593, 597), (435, 431, 559, 563), (464, 468, 596, 592), (545, 541, 669, 673), (430, 434, 562, 558), (511, 507, 635, 639), (540, 544, 672, 668), (506, 510, 638, 634), (471, 467, 595, 599), (437, 433, 561, 565), (466, 470, 598, 594), (481, 543, 671, 609), (432, 436, 564, 560), (513, 509, 637, 641), (542, 480, 608, 670), (508, 512, 640, 636), (473, 469, 597, 601), (439, 435, 563, 567), (512, 516, 644, 640), (468, 472, 600, 596), (483, 545, 673, 611), (434, 438, 566, 562), (544, 482, 610, 672), (517, 513, 641, 645), (475, 471, 599, 603), (420, 483, 611, 548)])
me_sphere_001.polygons.foreach_set('use_smooth', [True] * 704)
me_sphere_001.polygons.foreach_set('material_index', [1, 1, 1, 1, 1, 1, 1, 1, 1, 1, 1, 1, 1, 1, 1, 1, 1, 1, 1, 1, 1, 1, 1, 1, 1, 1, 1, 1, 1, 1, 1, 1, 1, 1, 1, 1, 1, 1, 1, 1, 1, 1, 1, 1, 1, 1, 1, 1, 1, 1, 1, 1, 1, 1, 1, 1, 1, 1, 1, 1, 1, 1, 1, 1, 1, 1, 1, 1, 1, 1, 1, 1, 1, 1, 1, 1, 1, 1, 1, 1, 1, 1, 1, 1, 1, 1, 1, 1, 1, 1, 1, 1, 1, 1, 1, 1, 1, 1, 1, 1, 1, 1, 1, 1, 1, 1, 1, 1, 1, 1, 1, 1, 1, 1, 1, 1, 1, 1, 1, 1, 1, 1, 1, 1, 1, 1, 1, 1, 1, 1, 1, 1, 1, 1, 1, 1, 1, 1, 1, 1, 1, 1, 1, 1, 1, 1, 1, 1, 1, 1, 1, 1, 1, 1, 1, 1, 1, 1, 1, 1, 1, 1, 1, 1, 1, 1, 1, 1, 1, 1, 1, 1, 1, 1, 1, 1, 1, 1, 1, 1, 1, 1, 1, 1, 1, 1, 1, 1, 1, 1, 1, 1, 1, 1, 1, 1, 1, 1, 1, 1, 1, 1, 1, 1, 1, 1, 1, 1, 1, 1, 1, 1, 1, 1, 1, 1, 1, 1, 1, 1, 1, 1, 1, 1, 1, 1, 1, 1, 1, 1, 1, 1, 1, 1, 1, 1, 1, 1, 1, 1, 1, 1, 1, 1, 1, 1, 1, 1, 1, 1, 1, 1, 1, 1, 1, 1, 1, 1, 1, 1, 1, 1, 1, 1, 1, 1, 1, 1, 1, 1, 1, 1, 1, 1, 1, 1, 1, 1, 1, 1, 1, 1, 1, 1, 1, 1, 1, 1, 1, 1, 1, 1, 1, 1, 1, 1, 1, 1, 1, 1, 1, 1, 1, 1, 1, 1, 1, 1, 1, 1, 1, 1, 1, 1, 1, 1, 1, 1, 1, 1, 1, 1, 1, 1, 1, 1, 1, 1, 1, 1, 1, 1, 1, 1, 1, 1, 1, 1, 1, 1, 1, 1, 1, 1, 1, 1, 1, 1, 1, 1, 1, 1, 1, 1, 1, 1, 1, 1, 1, 1, 1, 1, 1, 1, 1, 1, 1, 1, 1, 1, 1, 1, 1, 1, 1, 1, 1, 1, 1, 1, 1, 1, 1, 1, 1, 1, 1, 1, 1, 1, 1, 1, 1, 1, 1, 1, 1, 1, 1, 1, 1, 1, 1, 1, 1, 1, 1, 1, 1, 1, 1, 1, 1, 1, 1, 1, 1, 1, 1, 1, 1, 1, 1, 1, 1, 1, 1, 1, 1, 1, 1, 1, 1, 1, 1, 1, 1, 1, 1, 1, 1, 1, 1, 1, 1, 1, 1, 1, 1, 1, 1, 1, 1, 1, 1, 1, 1, 1, 1, 1, 1, 1, 1, 1, 1, 1, 1, 1, 1, 1, 1, 1, 1, 1, 1, 1, 1, 1, 1, 1, 1, 1, 1, 1, 1, 1, 1, 1, 1, 1, 1, 1, 1, 1, 1, 1, 1, 1, 1, 1, 1, 1, 1, 1, 1, 1, 1, 1, 1, 1, 1, 0, 0, 0, 0, 0, 0, 0, 0, 0, 0, 0, 0, 0, 0, 0, 0, 0, 0, 0, 0, 0, 0, 0, 0, 0, 0, 0, 0, 0, 0, 0, 0, 0, 0, 0, 0, 0, 0, 0, 0, 0, 0, 0, 0, 0, 0, 0, 0, 0, 0, 0, 0, 0, 0, 0, 0, 0, 0, 0, 0, 0, 0, 0, 0, 1, 0, 0, 0, 0, 0, 0, 0, 0, 0, 0, 0, 0, 0, 0, 0, 0, 0, 0, 0, 0, 0, 0, 0, 0, 0, 0, 0, 0, 0, 0, 0, 0, 0, 0, 0, 0, 0, 0, 0, 0, 0, 0, 0, 0, 0, 0, 0, 0, 0, 0, 0, 0, 0, 0, 0, 0, 0, 0, 0, 0, 0, 0, 0, 0, 0, 0, 0, 0, 0, 0, 0, 0, 0, 0, 0, 0, 0, 0, 0, 0, 0, 0, 0, 0, 0, 0, 0, 0, 0, 0, 0, 0, 0, 0, 0, 0, 0, 0, 0, 0, 0, 0, 0, 0, 0, 0, 0, 0, 0, 0, 0, 0, 0, 0, 0, 0, 0, 0, 0, 0, 0, 0, 0, 0, 0, 0, 0, 0])
_uv = me_sphere_001.uv_layers.new(name='UVMap')
_uv.uv.foreach_set('vector', [0.75, 0.0625, 0.75, 0.125, 0.7188, 0.125, 0.7188, 0.0625, 0.75, 0.5, 0.75, 0.5625, 0.7188, 0.5625, 0.7188, 0.5, 0.75, 0.9375, 0.7344, 1.0, 0.7188, 0.9375, 0.7344, 0.0, 0.75, 0.0625, 0.7188, 0.0625, 0.75, 0.4375, 0.75, 0.5, 0.7188, 0.5, 0.7188, 0.4375, 0.75, 0.875, 0.75, 0.9375, 0.7188, 0.9375, 0.7188, 0.875, 0.75, 0.375, 0.75, 0.4375, 0.7188, 0.4375, 0.7188, 0.375, 0.75, 0.8125, 0.75, 0.875, 0.7188, 0.875, 0.7188, 0.8125, 0.75, 0.3125, 0.75, 0.375, 0.7188, 0.375, 0.7188, 0.3125, 0.7188, 0.268, 0.7188, 0.3125, 0.6875, 0.3125, 0.6875, 0.268, 0.25, 0.268, 0.25, 0.3125, 0.2188, 0.3125, 0.2188, 0.268, 0.7188, 0.6875, 0.7188, 0.732, 0.6875, 0.732, 0.6875, 0.6875, 0.75, 0.268, 0.75, 0.3125, 0.7188, 0.3125, 0.7188, 0.268, 0.75, 0.625, 0.75, 0.6875, 0.7188, 0.6875, 0.7188, 0.625, 0.75, 0.125, 0.75, 0.1875, 0.7188, 0.1875, 0.7188, 0.125, 0.75, 0.5625, 0.75, 0.625, 0.7188, 0.625, 0.7188, 0.5625, 0.7188, 0.125, 0.7188, 0.1875, 0.6875, 0.1875, 0.6875, 0.125, 0.7188, 0.5625, 0.7188, 0.625, 0.6875, 0.625, 0.6875, 0.5625, 0.7188, 0.0625, 0.7188, 0.125, 0.6875, 0.125, 0.6875, 0.0625, 0.7188, 0.5, 0.7188, 0.5625, 0.6875, 0.5625, 0.6875, 0.5, 0.7188, 0.9375, 0.7031, 1.0, 0.6875, 0.9375, 0.7031, 0.0, 0.7188, 0.0625, 0.6875, 0.0625, 0.7188, 0.4375, 0.7188, 0.5, 0.6875, 0.5, 0.6875, 0.4375, 0.7188, 0.875, 0.7188, 0.9375, 0.6875, 0.9375, 0.6875, 0.875, 0.7188, 0.375, 0.7188, 0.4375, 0.6875, 0.4375, 0.6875, 0.375, 0.7188, 0.8125, 0.7188, 0.875, 0.6875, 0.875, 0.6875, 0.8125, 0.7188, 0.3125, 0.7188, 0.375, 0.6875, 0.375, 0.6875, 0.3125, 0.75, 0.6875, 0.75, 0.732, 0.7188, 0.732, 0.7188, 0.6875, 0.7188, 0.1875, 0.7188, 0.232, 0.6875, 0.232, 0.6875, 0.1875, 0.75, 0.768, 0.75, 0.8125, 0.7188, 0.8125, 0.7188, 0.768, 0.6875, 0.768, 0.6875, 0.8125, 0.6562, 0.8125, 0.6562, 0.768, 0.7188, 0.625, 0.7188, 0.6875, 0.6875, 0.6875, 0.6875, 0.625, 0.6875, 0.8125, 0.6875, 0.875, 0.6562, 0.875, 0.6562, 0.8125, 0.6875, 0.3125, 0.6875, 0.375, 0.6562, 0.375, 0.6562, 0.3125, 0.6875, 0.6875, 0.6875, 0.732, 0.6562, 0.732, 0.6562, 0.6875, 0.6875, 0.1875, 0.6875, 0.232, 0.6562, 0.232, 0.6562, 0.1875, 0.6875, 0.268, 0.6875, 0.3125, 0.6562, 0.3125, 0.6562, 0.268, 0.6562, 0.768, 0.6562, 0.8125, 0.625, 0.8125, 0.625, 0.768, 0.6875, 0.625, 0.6875, 0.6875, 0.6562, 0.6875, 0.6562, 0.625, 0.6875, 0.125, 0.6875, 0.1875, 0.6562, 0.1875, 0.6562, 0.125, 0.6875, 0.5625, 0.6875, 0.625, 0.6562, 0.625, 0.6562, 0.5625, 0.6875, 0.0625, 0.6875, 0.125, 0.6562, 0.125, 0.6562, 0.0625, 0.6875, 0.5, 0.6875, 0.5625, 0.6562, 0.5625, 0.6562, 0.5, 0.6875, 0.9375, 0.6719, 1.0, 0.6562, 0.9375, 0.6719, 0.0, 0.6875, 0.0625, 0.6562, 0.0625, 0.6875, 0.4375, 0.6875, 0.5, 0.6562, 0.5, 0.6562, 0.4375, 0.6875, 0.875, 0.6875, 0.9375, 0.6562, 0.9375, 0.6562, 0.875, 0.6875, 0.375, 0.6875, 0.4375, 0.6562, 0.4375, 0.6562, 0.375, 0.6562, 0.5625, 0.6562, 0.625, 0.625, 0.625, 0.625, 0.5625, 0.6562, 0.0625, 0.6562, 0.125, 0.625, 0.125, 0.625, 0.0625, 0.6562, 0.5, 0.6562, 0.5625, 0.625, 0.5625, 0.625, 0.5, 0.6562, 0.9375, 0.6406, 1.0, 0.625, 0.9375, 0.6406, 0.0, 0.6562, 0.0625, 0.625, 0.0625, 0.6562, 0.4375, 0.6562, 0.5, 0.625, 0.5, 0.625, 0.4375, 0.6562, 0.875, 0.6562, 0.9375, 0.625, 0.9375, 0.625, 0.875, 0.6562, 0.375, 0.6562, 0.4375, 0.625, 0.4375, 0.625, 0.375, 0.6562, 0.8125, 0.6562, 0.875, 0.625, 0.875, 0.625, 0.8125, 0.6562, 0.3125, 0.6562, 0.375, 0.625, 0.375, 0.625, 0.3125, 0.6562, 0.6875, 0.6562, 0.732, 0.625, 0.732, 0.625, 0.6875, 0.6562, 0.1875, 0.6562, 0.232, 0.625, 0.232, 0.625, 0.1875, 0.6562, 0.268, 0.6562, 0.3125, 0.625, 0.3125, 0.625, 0.268, 0.625, 0.768, 0.625, 0.8125, 0.5938, 0.8125, 0.5938, 0.768, 0.6562, 0.625, 0.6562, 0.6875, 0.625, 0.6875, 0.625, 0.625, 0.6562, 0.125, 0.6562, 0.1875, 0.625, 0.1875, 0.625, 0.125, 0.625, 0.3125, 0.625, 0.375, 0.5938, 0.375, 0.5938, 0.3125, 0.625, 0.6875, 0.625, 0.732, 0.5938, 0.732, 0.5938, 0.6875, 0.625, 0.1875, 0.625, 0.232, 0.5938, 0.232, 0.5938, 0.1875, 0.625, 0.268, 0.625, 0.3125, 0.5938, 0.3125, 0.5938, 0.268, 0.5938, 0.768, 0.5938, 0.8125, 0.5625, 0.8125, 0.5625, 0.768, 0.625, 0.625, 0.625, 0.6875, 0.5938, 0.6875, 0.5938, 0.625, 0.625, 0.125, 0.625, 0.1875, 0.5938, 0.1875, 0.5938, 0.125, 0.625, 0.5625, 0.625, 0.625, 0.5938, 0.625, 0.5938, 0.5625, 0.625, 0.0625, 0.625, 0.125, 0.5938, 0.125, 0.5937, 0.0625, 0.625, 0.5, 0.625, 0.5625, 0.5938, 0.5625, 0.5938, 0.5, 0.625, 0.9375, 0.6094, 1.0, 0.5937, 0.9375, 0.6094, 0.0, 0.625, 0.0625, 0.5937, 0.0625, 0.625, 0.4375, 0.625, 0.5, 0.5938, 0.5, 0.5938, 0.4375, 0.625, 0.875, 0.625, 0.9375, 0.5937, 0.9375, 0.5937, 0.875, 0.625, 0.375, 0.625, 0.4375, 0.5938, 0.4375, 0.5938, 0.375, 0.625, 0.8125, 0.625, 0.875, 0.5937, 0.875, 0.5938, 0.8125, 0.5937, 0.0625, 0.5938, 0.125, 0.5625, 0.125, 0.5625, 0.0625, 0.5938, 0.5, 0.5938, 0.5625, 0.5625, 0.5625, 0.5625, 0.5, 0.5937, 0.9375, 0.5781, 1.0, 0.5625, 0.9375, 0.5781, 0.0, 0.5937, 0.0625, 0.5625, 0.0625, 0.5938, 0.4375, 0.5938, 0.5, 0.5625, 0.5, 0.5625, 0.4375, 0.5937, 0.875, 0.5937, 0.9375, 0.5625, 0.9375, 0.5625, 0.875, 0.5938, 0.375, 0.5938, 0.4375, 0.5625, 0.4375, 0.5625, 0.375, 0.5938, 0.8125, 0.5937, 0.875, 0.5625, 0.875, 0.5625, 0.8125, 0.5938, 0.3125, 0.5938, 0.375, 0.5625, 0.375, 0.5625, 0.3125, 0.5938, 0.6875, 0.5938, 0.732, 0.5625, 0.732, 0.5625, 0.6875, 0.5938, 0.1875, 0.5938, 0.232, 0.5625, 0.232, 0.5625, 0.1875, 0.5938, 0.268, 0.5938, 0.3125, 0.5625, 0.3125, 0.5625, 0.268, 0.5625, 0.768, 0.5625, 0.8125, 0.5312, 0.8125, 0.5312, 0.768, 0.5938, 0.625, 0.5938, 0.6875, 0.5625, 0.6875, 0.5625, 0.625, 0.5938, 0.125, 0.5938, 0.1875, 0.5625, 0.1875, 0.5625, 0.125, 0.5938, 0.5625, 0.5938, 0.625, 0.5625, 0.625, 0.5625, 0.5625, 0.5625, 0.1875, 0.5625, 0.232, 0.5312, 0.232, 0.5312, 0.1875, 0.5625, 0.268, 0.5625, 0.3125, 0.5312, 0.3125, 0.5312, 0.268, 0.5312, 0.768, 0.5312, 0.8125, 0.5, 0.8125, 0.5, 0.768, 0.5625, 0.625, 0.5625, 0.6875, 0.5312, 0.6875, 0.5312, 0.625, 0.5625, 0.125, 0.5625, 0.1875, 0.5312, 0.1875, 0.5312, 0.125, 0.5625, 0.5625, 0.5625, 0.625, 0.5312, 0.625, 0.5312, 0.5625, 0.5625, 0.0625, 0.5625, 0.125, 0.5312, 0.125, 0.5312, 0.0625, 0.5625, 0.5, 0.5625, 0.5625, 0.5312, 0.5625, 0.5312, 0.5, 0.5625, 0.9375, 0.5469, 1.0, 0.5312, 0.9375, 0.5469, 0.0, 0.5625, 0.0625, 0.5312, 0.0625, 0.5625, 0.4375, 0.5625, 0.5, 0.5312, 0.5, 0.5312, 0.4375, 0.5625, 0.875, 0.5625, 0.9375, 0.5312, 0.9375, 0.5312, 0.875, 0.5625, 0.375, 0.5625, 0.4375, 0.5312, 0.4375, 0.5312, 0.375, 0.5625, 0.8125, 0.5625, 0.875, 0.5312, 0.875, 0.5312, 0.8125, 0.5625, 0.3125, 0.5625, 0.375, 0.5312, 0.375, 0.5312, 0.3125, 0.5625, 0.6875, 0.5625, 0.732, 0.5312, 0.732, 0.5312, 0.6875, 0.5312, 0.9375, 0.5156, 1.0, 0.5, 0.9375, 0.5156, 0.0, 0.5312, 0.0625, 0.5, 0.0625, 0.5312, 0.4375, 0.5312, 0.5, 0.5, 0.5, 0.5, 0.4375, 0.5312, 0.875, 0.5312, 0.9375, 0.5, 0.9375, 0.5, 0.875, 0.5312, 0.375, 0.5312, 0.4375, 0.5, 0.4375, 0.5, 0.375, 0.5312, 0.8125, 0.5312, 0.875, 0.5, 0.875, 0.5, 0.8125, 0.5312, 0.3125, 0.5312, 0.375, 0.5, 0.375, 0.5, 0.3125, 0.5312, 0.6875, 0.5312, 0.732, 0.5, 0.732, 0.5, 0.6875, 0.5312, 0.1875, 0.5312, 0.232, 0.5, 0.232, 0.5, 0.1875, 0.5312, 0.268, 0.5312, 0.3125, 0.5, 0.3125, 0.5, 0.268, 0.5, 0.768, 0.5, 0.8125, 0.4687, 0.8125, 0.4688, 0.768, 0.5312, 0.625, 0.5312, 0.6875, 0.5, 0.6875, 0.5, 0.625, 0.5312, 0.125, 0.5312, 0.1875, 0.5, 0.1875, 0.5, 0.125, 0.5312, 0.5625, 0.5312, 0.625, 0.5, 0.625, 0.5, 0.5625, 0.5312, 0.0625, 0.5312, 0.125, 0.5, 0.125, 0.5, 0.0625, 0.5312, 0.5, 0.5312, 0.5625, 0.5, 0.5625, 0.5, 0.5, 0.5, 0.268, 0.5, 0.3125, 0.4687, 0.3125, 0.4688, 0.268, 0.4687, 0.768, 0.4687, 0.8125, 0.4375, 0.8125, 0.4375, 0.768, 0.5, 0.625, 0.5, 0.6875, 0.4688, 0.6875, 0.4688, 0.625, 0.5, 0.125, 0.5, 0.1875, 0.4687, 0.1875, 0.4687, 0.125, 0.5, 0.5625, 0.5, 0.625, 0.4688, 0.625, 0.4688, 0.5625, 0.5, 0.0625, 0.5, 0.125, 0.4687, 0.125, 0.4687, 0.0625, 0.5, 0.5, 0.5, 0.5625, 0.4688, 0.5625, 0.4687, 0.5, 0.5, 0.9375, 0.4844, 1.0, 0.4687, 0.9375, 0.4844, 0.0, 0.5, 0.0625, 0.4687, 0.0625, 0.5, 0.4375, 0.5, 0.5, 0.4687, 0.5, 0.4688, 0.4375, 0.5, 0.875, 0.5, 0.9375, 0.4687, 0.9375, 0.4687, 0.875, 0.5, 0.375, 0.5, 0.4375, 0.4688, 0.4375, 0.4687, 0.375, 0.5, 0.8125, 0.5, 0.875, 0.4687, 0.875, 0.4687, 0.8125, 0.5, 0.3125, 0.5, 0.375, 0.4687, 0.375, 0.4687, 0.3125, 0.5, 0.6875, 0.5, 0.732, 0.4688, 0.732, 0.4688, 0.6875, 0.5, 0.1875, 0.5, 0.232, 0.4688, 0.232, 0.4687, 0.1875, 0.4688, 0.4375, 0.4687, 0.5, 0.4375, 0.5, 0.4375, 0.4375, 0.4687, 0.875, 0.4687, 0.9375, 0.4375, 0.9375, 0.4375, 0.875, 0.4687, 0.375, 0.4688, 0.4375, 0.4375, 0.4375, 0.4375, 0.375, 0.4687, 0.8125, 0.4687, 0.875, 0.4375, 0.875, 0.4375, 0.8125, 0.4687, 0.3125, 0.4687, 0.375, 0.4375, 0.375, 0.4375, 0.3125, 0.4688, 0.6875, 0.4688, 0.732, 0.4375, 0.732, 0.4375, 0.6875, 0.4687, 0.1875, 0.4688, 0.232, 0.4375, 0.232, 0.4375, 0.1875, 0.4688, 0.268, 0.4687, 0.3125, 0.4375, 0.3125, 0.4375, 0.268, 0.4375, 0.768, 0.4375, 0.8125, 0.4062, 0.8125, 0.4062, 0.768, 0.4688, 0.625, 0.4688, 0.6875, 0.4375, 0.6875, 0.4375, 0.625, 0.4687, 0.125, 0.4687, 0.1875, 0.4375, 0.1875, 0.4375, 0.125, 0.4688, 0.5625, 0.4688, 0.625, 0.4375, 0.625, 0.4375, 0.5625, 0.4687, 0.0625, 0.4687, 0.125, 0.4375, 0.125, 0.4375, 0.0625, 0.4687, 0.5, 0.4688, 0.5625, 0.4375, 0.5625, 0.4375, 0.5, 0.4687, 0.9375, 0.4531, 1.0, 0.4375, 0.9375, 0.4531, 0.0, 0.4687, 0.0625, 0.4375, 0.0625, 0.4062, 0.768, 0.4062, 0.8125, 0.375, 0.8125, 0.375, 0.768, 0.4375, 0.625, 0.4375, 0.6875, 0.4062, 0.6875, 0.4062, 0.625, 0.4375, 0.125, 0.4375, 0.1875, 0.4062, 0.1875, 0.4062, 0.125, 0.4375, 0.5625, 0.4375, 0.625, 0.4062, 0.625, 0.4062, 0.5625, 0.4375, 0.0625, 0.4375, 0.125, 0.4062, 0.125, 0.4062, 0.0625, 0.4375, 0.5, 0.4375, 0.5625, 0.4062, 0.5625, 0.4062, 0.5, 0.4375, 0.9375, 0.4219, 1.0, 0.4062, 0.9375, 0.4219, 0.0, 0.4375, 0.0625, 0.4062, 0.0625, 0.4375, 0.4375, 0.4375, 0.5, 0.4062, 0.5, 0.4062, 0.4375, 0.4375, 0.875, 0.4375, 0.9375, 0.4062, 0.9375, 0.4062, 0.875, 0.4375, 0.375, 0.4375, 0.4375, 0.4062, 0.4375, 0.4062, 0.375, 0.4375, 0.8125, 0.4375, 0.875, 0.4062, 0.875, 0.4062, 0.8125, 0.4375, 0.3125, 0.4375, 0.375, 0.4062, 0.375, 0.4062, 0.3125, 0.4375, 0.6875, 0.4375, 0.732, 0.4062, 0.732, 0.4062, 0.6875, 0.4375, 0.1875, 0.4375, 0.232, 0.4062, 0.232, 0.4062, 0.1875, 0.4375, 0.268, 0.4375, 0.3125, 0.4062, 0.3125, 0.4062, 0.268, 0.4062, 0.875, 0.4062, 0.9375, 0.375, 0.9375, 0.375, 0.875, 0.4062, 0.375, 0.4062, 0.4375, 0.375, 0.4375, 0.375, 0.375, 0.4062, 0.8125, 0.4062, 0.875, 0.375, 0.875, 0.375, 0.8125, 0.4062, 0.3125, 0.4062, 0.375, 0.375, 0.375, 0.375, 0.3125, 0.4062, 0.6875, 0.4062, 0.732, 0.375, 0.732, 0.375, 0.6875, 0.4062, 0.1875, 0.4062, 0.232, 0.375, 0.232, 0.375, 0.1875, 0.4062, 0.268, 0.4062, 0.3125, 0.375, 0.3125, 0.375, 0.268, 0.375, 0.768, 0.375, 0.8125, 0.3438, 0.8125, 0.3438, 0.768, 0.4062, 0.625, 0.4062, 0.6875, 0.375, 0.6875, 0.375, 0.625, 0.4062, 0.125, 0.4062, 0.1875, 0.375, 0.1875, 0.375, 0.125, 0.4062, 0.5625, 0.4062, 0.625, 0.375, 0.625, 0.375, 0.5625, 0.4062, 0.0625, 0.4062, 0.125, 0.375, 0.125, 0.375, 0.0625, 0.4062, 0.5, 0.4062, 0.5625, 0.375, 0.5625, 0.375, 0.5, 0.4062, 0.9375, 0.3906, 1.0, 0.375, 0.9375, 0.3906, 0.0, 0.4062, 0.0625, 0.375, 0.0625, 0.4062, 0.4375, 0.4062, 0.5, 0.375, 0.5, 0.375, 0.4375, 0.375, 0.625, 0.375, 0.6875, 0.3438, 0.6875, 0.3438, 0.625, 0.375, 0.125, 0.375, 0.1875, 0.3438, 0.1875, 0.3438, 0.125, 0.375, 0.5625, 0.375, 0.625, 0.3438, 0.625, 0.3438, 0.5625, 0.375, 0.0625, 0.375, 0.125, 0.3438, 0.125, 0.3437, 0.0625, 0.375, 0.5, 0.375, 0.5625, 0.3438, 0.5625, 0.3437, 0.5, 0.375, 0.9375, 0.3594, 1.0, 0.3437, 0.9375, 0.3594, 0.0, 0.375, 0.0625, 0.3437, 0.0625, 0.375, 0.4375, 0.375, 0.5, 0.3437, 0.5, 0.3438, 0.4375, 0.375, 0.875, 0.375, 0.9375, 0.3437, 0.9375, 0.3438, 0.875, 0.375, 0.375, 0.375, 0.4375, 0.3438, 0.4375, 0.3438, 0.375, 0.375, 0.8125, 0.375, 0.875, 0.3438, 0.875, 0.3438, 0.8125, 0.375, 0.3125, 0.375, 0.375, 0.3438, 0.375, 0.3438, 0.3125, 0.375, 0.6875, 0.375, 0.732, 0.3438, 0.732, 0.3438, 0.6875, 0.375, 0.1875, 0.375, 0.232, 0.3438, 0.232, 0.3438, 0.1875, 0.375, 0.268, 0.375, 0.3125, 0.3438, 0.3125, 0.3438, 0.268, 0.3438, 0.768, 0.3438, 0.8125, 0.3125, 0.8125, 0.3125, 0.768, 0.3438, 0.375, 0.3438, 0.4375, 0.3125, 0.4375, 0.3125, 0.375, 0.3438, 0.8125, 0.3438, 0.875, 0.3125, 0.875, 0.3125, 0.8125, 0.3438, 0.3125, 0.3438, 0.375, 0.3125, 0.375, 0.3125, 0.3125, 0.3438, 0.6875, 0.3438, 0.732, 0.3125, 0.732, 0.3125, 0.6875, 0.3438, 0.1875, 0.3438, 0.232, 0.3125, 0.232, 0.3125, 0.1875, 0.3438, 0.268, 0.3438, 0.3125, 0.3125, 0.3125, 0.3125, 0.268, 0.3125, 0.768, 0.3125, 0.8125, 0.2812, 0.8125, 0.2812, 0.768, 0.3438, 0.625, 0.3438, 0.6875, 0.3125, 0.6875, 0.3125, 0.625, 0.3438, 0.125, 0.3438, 0.1875, 0.3125, 0.1875, 0.3125, 0.125, 0.3438, 0.5625, 0.3438, 0.625, 0.3125, 0.625, 0.3125, 0.5625, 0.3437, 0.0625, 0.3438, 0.125, 0.3125, 0.125, 0.3125, 0.0625, 0.3437, 0.5, 0.3438, 0.5625, 0.3125, 0.5625, 0.3125, 0.5, 0.3437, 0.9375, 0.3281, 1.0, 0.3125, 0.9375, 0.3281, 0.0, 0.3437, 0.0625, 0.3125, 0.0625, 0.3438, 0.4375, 0.3437, 0.5, 0.3125, 0.5, 0.3125, 0.4375, 0.3438, 0.875, 0.3437, 0.9375, 0.3125, 0.9375, 0.3125, 0.875, 0.3125, 0.125, 0.3125, 0.1875, 0.2812, 0.1875, 0.2812, 0.125, 0.3125, 0.5625, 0.3125, 0.625, 0.2812, 0.625, 0.2812, 0.5625, 0.3125, 0.0625, 0.3125, 0.125, 0.2812, 0.125, 0.2812, 0.0625, 0.3125, 0.5, 0.3125, 0.5625, 0.2812, 0.5625, 0.2812, 0.5, 0.3125, 0.9375, 0.2969, 1.0, 0.2812, 0.9375, 0.2969, 0.0, 0.3125, 0.0625, 0.2812, 0.0625, 0.3125, 0.4375, 0.3125, 0.5, 0.2812, 0.5, 0.2812, 0.4375, 0.3125, 0.875, 0.3125, 0.9375, 0.2812, 0.9375, 0.2812, 0.875, 0.3125, 0.375, 0.3125, 0.4375, 0.2812, 0.4375, 0.2812, 0.375, 0.3125, 0.8125, 0.3125, 0.875, 0.2812, 0.875, 0.2812, 0.8125, 0.3125, 0.3125, 0.3125, 0.375, 0.2812, 0.375, 0.2812, 0.3125, 0.3125, 0.6875, 0.3125, 0.732, 0.2812, 0.732, 0.2812, 0.6875, 0.3125, 0.1875, 0.3125, 0.232, 0.2812, 0.232, 0.2812, 0.1875, 0.3125, 0.268, 0.3125, 0.3125, 0.2812, 0.3125, 0.2812, 0.268, 0.2812, 0.768, 0.2812, 0.8125, 0.25, 0.8125, 0.25, 0.768, 0.3125, 0.625, 0.3125, 0.6875, 0.2812, 0.6875, 0.2812, 0.625, 0.2812, 0.3125, 0.2812, 0.375, 0.25, 0.375, 0.25, 0.3125, 0.2812, 0.6875, 0.2812, 0.732, 0.25, 0.732, 0.25, 0.6875, 0.2812, 0.1875, 0.2812, 0.232, 0.25, 0.232, 0.25, 0.1875, 0.2812, 0.268, 0.2812, 0.3125, 0.25, 0.3125, 0.25, 0.268, 0.7812, 0.768, 0.7812, 0.8125, 0.75, 0.8125, 0.75, 0.768, 0.2812, 0.625, 0.2812, 0.6875, 0.25, 0.6875, 0.25, 0.625, 0.2812, 0.125, 0.2812, 0.1875, 0.25, 0.1875, 0.25, 0.125, 0.2812, 0.5625, 0.2812, 0.625, 0.25, 0.625, 0.25, 0.5625, 0.2812, 0.0625, 0.2812, 0.125, 0.25, 0.125, 0.25, 0.0625, 0.2812, 0.5, 0.2812, 0.5625, 0.25, 0.5625, 0.25, 0.5, 0.2812, 0.9375, 0.2656, 1.0, 0.25, 0.9375, 0.2656, 0.0, 0.2812, 0.0625, 0.25, 0.0625, 0.2812, 0.4375, 0.2812, 0.5, 0.25, 0.5, 0.25, 0.4375, 0.2812, 0.875, 0.2812, 0.9375, 0.25, 0.9375, 0.25, 0.875, 0.2812, 0.375, 0.2812, 0.4375, 0.25, 0.4375, 0.25, 0.375, 0.2812, 0.8125, 0.2812, 0.875, 0.25, 0.875, 0.25, 0.8125, 0.25, 0.0625, 0.25, 0.125, 0.2188, 0.125, 0.2188, 0.0625, 0.25, 0.5, 0.25, 0.5625, 0.2188, 0.5625, 0.2187, 0.5, 0.25, 0.9375, 0.2344, 1.0, 0.2188, 0.9375, 0.2344, 0.0, 0.25, 0.0625, 0.2188, 0.0625, 0.25, 0.4375, 0.25, 0.5, 0.2187, 0.5, 0.2188, 0.4375, 0.25, 0.875, 0.25, 0.9375, 0.2188, 0.9375, 0.2188, 0.875, 0.25, 0.375, 0.25, 0.4375, 0.2188, 0.4375, 0.2188, 0.375, 0.25, 0.8125, 0.25, 0.875, 0.2188, 0.875, 0.2188, 0.8125, 0.25, 0.3125, 0.25, 0.375, 0.2188, 0.375, 0.2188, 0.3125, 0.25, 0.6875, 0.25, 0.732, 0.2188, 0.732, 0.2188, 0.6875, 0.25, 0.1875, 0.25, 0.232, 0.2188, 0.232, 0.2188, 0.1875, 0.2188, 0.768, 0.2188, 0.8125, 0.1875, 0.8125, 0.1875, 0.768, 0.7188, 0.768, 0.7188, 0.8125, 0.6875, 0.8125, 0.6875, 0.768, 0.25, 0.625, 0.25, 0.6875, 0.2188, 0.6875, 0.2188, 0.625, 0.25, 0.125, 0.25, 0.1875, 0.2188, 0.1875, 0.2188, 0.125, 0.25, 0.5625, 0.25, 0.625, 0.2188, 0.625, 0.2188, 0.5625, 0.2188, 0.6875, 0.2188, 0.732, 0.1875, 0.732, 0.1875, 0.6875, 0.2188, 0.1875, 0.2188, 0.232, 0.1875, 0.232, 0.1875, 0.1875, 0.2188, 0.268, 0.2188, 0.3125, 0.1875, 0.3125, 0.1875, 0.268, 0.1875, 0.768, 0.1875, 0.8125, 0.1562, 0.8125, 0.1563, 0.768, 0.2188, 0.625, 0.2188, 0.6875, 0.1875, 0.6875, 0.1875, 0.625, 0.2188, 0.125, 0.2188, 0.1875, 0.1875, 0.1875, 0.1875, 0.125, 0.2188, 0.5625, 0.2188, 0.625, 0.1875, 0.625, 0.1875, 0.5625, 0.2188, 0.0625, 0.2188, 0.125, 0.1875, 0.125, 0.1875, 0.0625, 0.2187, 0.5, 0.2188, 0.5625, 0.1875, 0.5625, 0.1875, 0.5, 0.2188, 0.9375, 0.2031, 1.0, 0.1875, 0.9375, 0.2031, 0.0, 0.2188, 0.0625, 0.1875, 0.0625, 0.2188, 0.4375, 0.2187, 0.5, 0.1875, 0.5, 0.1875, 0.4375, 0.2188, 0.875, 0.2188, 0.9375, 0.1875, 0.9375, 0.1875, 0.875, 0.2188, 0.375, 0.2188, 0.4375, 0.1875, 0.4375, 0.1875, 0.375, 0.2188, 0.8125, 0.2188, 0.875, 0.1875, 0.875, 0.1875, 0.8125, 0.2188, 0.3125, 0.2188, 0.375, 0.1875, 0.375, 0.1875, 0.3125, 0.1875, 0.5, 0.1875, 0.5625, 0.1563, 0.5625, 0.1562, 0.5, 0.1875, 0.9375, 0.1719, 1.0, 0.1563, 0.9375, 0.1719, 0.0, 0.1875, 0.0625, 0.1563, 0.0625, 0.1875, 0.4375, 0.1875, 0.5, 0.1562, 0.5, 0.1563, 0.4375, 0.1875, 0.875, 0.1875, 0.9375, 0.1563, 0.9375, 0.1563, 0.875, 0.1875, 0.375, 0.1875, 0.4375, 0.1563, 0.4375, 0.1562, 0.375, 0.1875, 0.8125, 0.1875, 0.875, 0.1563, 0.875, 0.1562, 0.8125, 0.1875, 0.3125, 0.1875, 0.375, 0.1562, 0.375, 0.1563, 0.3125, 0.1875, 0.6875, 0.1875, 0.732, 0.1563, 0.732, 0.1563, 0.6875, 0.1875, 0.1875, 0.1875, 0.232, 0.1562, 0.232, 0.1562, 0.1875, 0.1875, 0.268, 0.1875, 0.3125, 0.1563, 0.3125, 0.1563, 0.268, 0.1563, 0.768, 0.1562, 0.8125, 0.125, 0.8125, 0.125, 0.768, 0.1875, 0.625, 0.1875, 0.6875, 0.1563, 0.6875, 0.1563, 0.625, 0.1875, 0.125, 0.1875, 0.1875, 0.1562, 0.1875, 0.1563, 0.125, 0.1875, 0.5625, 0.1875, 0.625, 0.1563, 0.625, 0.1563, 0.5625, 0.1875, 0.0625, 0.1875, 0.125, 0.1563, 0.125, 0.1563, 0.0625, 0.1562, 0.1875, 0.1563, 0.232, 0.125, 0.232, 0.125, 0.1875, 0.1563, 0.268, 0.1563, 0.3125, 0.125, 0.3125, 0.125, 0.268, 0.125, 0.768, 0.125, 0.8125, 0.09375, 0.8125, 0.09375, 0.768, 0.1563, 0.625, 0.1563, 0.6875, 0.125, 0.6875, 0.125, 0.625, 0.1563, 0.125, 0.1562, 0.1875, 0.125, 0.1875, 0.125, 0.125, 0.1563, 0.5625, 0.1563, 0.625, 0.125, 0.625, 0.125, 0.5625, 0.1563, 0.0625, 0.1563, 0.125, 0.125, 0.125, 0.125, 0.0625, 0.1562, 0.5, 0.1563, 0.5625, 0.125, 0.5625, 0.125, 0.5, 0.1563, 0.9375, 0.1406, 1.0, 0.125, 0.9375, 0.1406, 0.0, 0.1563, 0.0625, 0.125, 0.0625, 0.1563, 0.4375, 0.1562, 0.5, 0.125, 0.5, 0.125, 0.4375, 0.1563, 0.875, 0.1563, 0.9375, 0.125, 0.9375, 0.125, 0.875, 0.1562, 0.375, 0.1563, 0.4375, 0.125, 0.4375, 0.125, 0.375, 0.1562, 0.8125, 0.1563, 0.875, 0.125, 0.875, 0.125, 0.8125, 0.1563, 0.3125, 0.1562, 0.375, 0.125, 0.375, 0.125, 0.3125, 0.1563, 0.6875, 0.1563, 0.732, 0.125, 0.732, 0.125, 0.6875, 0.125, 0.9375, 0.1094, 1.0, 0.09375, 0.9375, 0.1094, 0.0, 0.125, 0.0625, 0.09375, 0.0625, 0.125, 0.4375, 0.125, 0.5, 0.09375, 0.5, 0.09375, 0.4375, 0.125, 0.875, 0.125, 0.9375, 0.09375, 0.9375, 0.09375, 0.875, 0.125, 0.375, 0.125, 0.4375, 0.09375, 0.4375, 0.09375, 0.375, 0.125, 0.8125, 0.125, 0.875, 0.09375, 0.875, 0.09375, 0.8125, 0.125, 0.3125, 0.125, 0.375, 0.09375, 0.375, 0.09375, 0.3125, 0.125, 0.6875, 0.125, 0.732, 0.09375, 0.732, 0.09375, 0.6875, 0.125, 0.1875, 0.125, 0.232, 0.09375, 0.232, 0.09375, 0.1875, 0.125, 0.268, 0.125, 0.3125, 0.09375, 0.3125, 0.09375, 0.268, 0.09375, 0.768, 0.09375, 0.8125, 0.0625, 0.8125, 0.0625, 0.768, 0.125, 0.625, 0.125, 0.6875, 0.09375, 0.6875, 0.09375, 0.625, 0.125, 0.125, 0.125, 0.1875, 0.09375, 0.1875, 0.09375, 0.125, 0.125, 0.5625, 0.125, 0.625, 0.09375, 0.625, 0.09375, 0.5625, 0.125, 0.0625, 0.125, 0.125, 0.09375, 0.125, 0.09375, 0.0625, 0.125, 0.5, 0.125, 0.5625, 0.09375, 0.5625, 0.09375, 0.5, 0.09375, 0.268, 0.09375, 0.3125, 0.0625, 0.3125, 0.0625, 0.268, 0.0625, 0.768, 0.0625, 0.8125, 0.03125, 0.8125, 0.03125, 0.768, 0.09375, 0.625, 0.09375, 0.6875, 0.0625, 0.6875, 0.0625, 0.625, 0.09375, 0.125, 0.09375, 0.1875, 0.0625, 0.1875, 0.0625, 0.125, 0.09375, 0.5625, 0.09375, 0.625, 0.0625, 0.625, 0.0625, 0.5625, 0.09375, 0.0625, 0.09375, 0.125, 0.0625, 0.125, 0.0625, 0.0625, 0.09375, 0.5, 0.09375, 0.5625, 0.0625, 0.5625, 0.0625, 0.5, 0.09375, 0.9375, 0.07813, 1.0, 0.0625, 0.9375, 0.07813, 0.0, 0.09375, 0.0625, 0.0625, 0.0625, 0.09375, 0.4375, 0.09375, 0.5, 0.0625, 0.5, 0.0625, 0.4375, 0.09375, 0.875, 0.09375, 0.9375, 0.0625, 0.9375, 0.0625, 0.875, 0.09375, 0.375, 0.09375, 0.4375, 0.0625, 0.4375, 0.0625, 0.375, 0.09375, 0.8125, 0.09375, 0.875, 0.0625, 0.875, 0.0625, 0.8125, 0.09375, 0.3125, 0.09375, 0.375, 0.0625, 0.375, 0.0625, 0.3125, 0.09375, 0.6875, 0.09375, 0.732, 0.0625, 0.732, 0.0625, 0.6875, 0.09375, 0.1875, 0.09375, 0.232, 0.0625, 0.232, 0.0625, 0.1875, 0.0625, 0.4375, 0.0625, 0.5, 0.03125, 0.5, 0.03125, 0.4375, 0.0625, 0.875, 0.0625, 0.9375, 0.03125, 0.9375, 0.03125, 0.875, 0.0625, 0.375, 0.0625, 0.4375, 0.03125, 0.4375, 0.03125, 0.375, 0.0625, 0.8125, 0.0625, 0.875, 0.03125, 0.875, 0.03125, 0.8125, 0.0625, 0.3125, 0.0625, 0.375, 0.03125, 0.375, 0.03125, 0.3125, 0.0625, 0.6875, 0.0625, 0.732, 0.03125, 0.732, 0.03125, 0.6875, 0.0625, 0.1875, 0.0625, 0.232, 0.03125, 0.232, 0.03125, 0.1875, 0.0625, 0.268, 0.0625, 0.3125, 0.03125, 0.3125, 0.03125, 0.268, 0.03125, 0.768, 0.03125, 0.8125, 0.0, 0.8125, 2.12e-08, 0.768, 0.0625, 0.625, 0.0625, 0.6875, 0.03125, 0.6875, 0.03125, 0.625, 0.0625, 0.125, 0.0625, 0.1875, 0.03125, 0.1875, 0.03125, 0.125, 0.0625, 0.5625, 0.0625, 0.625, 0.03125, 0.625, 0.03125, 0.5625, 0.0625, 0.0625, 0.0625, 0.125, 0.03125, 0.125, 0.03125, 0.0625, 0.0625, 0.5, 0.0625, 0.5625, 0.03125, 0.5625, 0.03125, 0.5, 0.0625, 0.9375, 0.04688, 1.0, 0.03125, 0.9375, 0.04688, 0.0, 0.0625, 0.0625, 0.03125, 0.0625, 1.0, 0.768, 1.0, 0.8125, 0.9688, 0.8125, 0.9688, 0.768, 0.03125, 0.625, 0.03125, 0.6875, 2.98e-08, 0.6875, 0.0, 0.625, 0.03125, 0.125, 0.03125, 0.1875, 0.0, 0.1875, 2.98e-08, 0.125, 0.03125, 0.5625, 0.03125, 0.625, 0.0, 0.625, 0.0, 0.5625, 0.03125, 0.0625, 0.03125, 0.125, 2.98e-08, 0.125, 8.941e-08, 0.0625, 0.03125, 0.5, 0.03125, 0.5625, 0.0, 0.5625, 0.0, 0.5, 0.03125, 0.9375, 0.01563, 1.0, 8.941e-08, 0.9375, 0.01563, 0.0, 0.03125, 0.0625, 8.941e-08, 0.0625, 0.03125, 0.4375, 0.03125, 0.5, 0.0, 0.5, 0.0, 0.4375, 0.03125, 0.875, 0.03125, 0.9375, 8.941e-08, 0.9375, 2.98e-08, 0.875, 0.03125, 0.375, 0.03125, 0.4375, 0.0, 0.4375, 0.0, 0.375, 0.03125, 0.8125, 0.03125, 0.875, 2.98e-08, 0.875, 0.0, 0.8125, 0.03125, 0.3125, 0.03125, 0.375, 0.0, 0.375, 2.98e-08, 0.3125, 0.03125, 0.6875, 0.03125, 0.732, 2.98e-08, 0.732, 2.98e-08, 0.6875, 0.03125, 0.1875, 0.03125, 0.232, 2.12e-08, 0.232, 0.0, 0.1875, 0.03125, 0.268, 0.03125, 0.3125, 2.98e-08, 0.3125, 2.98e-08, 0.268, 1.0, 0.375, 1.0, 0.4375, 0.9688, 0.4375, 0.9687, 0.375, 1.0, 0.8125, 1.0, 0.875, 0.9688, 0.875, 0.9688, 0.8125, 1.0, 0.3125, 1.0, 0.375, 0.9687, 0.375, 0.9688, 0.3125, 1.0, 0.6875, 1.0, 0.732, 0.9688, 0.732, 0.9688, 0.6875, 1.0, 0.1875, 1.0, 0.232, 0.9688, 0.232, 0.9688, 0.1875, 1.0, 0.268, 1.0, 0.3125, 0.9688, 0.3125, 0.9688, 0.268, 0.9688, 0.768, 0.9688, 0.8125, 0.9375, 0.8125, 0.9375, 0.768, 1.0, 0.625, 1.0, 0.6875, 0.9688, 0.6875, 0.9688, 0.625, 1.0, 0.125, 1.0, 0.1875, 0.9688, 0.1875, 0.9688, 0.125, 1.0, 0.5625, 1.0, 0.625, 0.9688, 0.625, 0.9688, 0.5625, 1.0, 0.0625, 1.0, 0.125, 0.9688, 0.125, 0.9688, 0.0625, 1.0, 0.5, 1.0, 0.5625, 0.9688, 0.5625, 0.9687, 0.5, 1.0, 0.9375, 0.9844, 1.0, 0.9688, 0.9375, 0.9844, 0.0, 1.0, 0.0625, 0.9688, 0.0625, 1.0, 0.4375, 1.0, 0.5, 0.9687, 0.5, 0.9688, 0.4375, 1.0, 0.875, 1.0, 0.9375, 0.9688, 0.9375, 0.9688, 0.875, 0.9688, 0.125, 0.9688, 0.1875, 0.9375, 0.1875, 0.9375, 0.125, 0.9688, 0.5625, 0.9688, 0.625, 0.9375, 0.625, 0.9375, 0.5625, 0.9688, 0.0625, 0.9688, 0.125, 0.9375, 0.125, 0.9375, 0.0625, 0.9687, 0.5, 0.9688, 0.5625, 0.9375, 0.5625, 0.9375, 0.5, 0.9688, 0.9375, 0.9531, 1.0, 0.9375, 0.9375, 0.9531, 0.0, 0.9688, 0.0625, 0.9375, 0.0625, 0.9688, 0.4375, 0.9687, 0.5, 0.9375, 0.5, 0.9375, 0.4375, 0.9688, 0.875, 0.9688, 0.9375, 0.9375, 0.9375, 0.9375, 0.875, 0.9687, 0.375, 0.9688, 0.4375, 0.9375, 0.4375, 0.9375, 0.375, 0.9688, 0.8125, 0.9688, 0.875, 0.9375, 0.875, 0.9375, 0.8125, 0.9688, 0.3125, 0.9687, 0.375, 0.9375, 0.375, 0.9375, 0.3125, 0.9688, 0.6875, 0.9688, 0.732, 0.9375, 0.732, 0.9375, 0.6875, 0.9688, 0.1875, 0.9688, 0.232, 0.9375, 0.232, 0.9375, 0.1875, 0.9688, 0.268, 0.9688, 0.3125, 0.9375, 0.3125, 0.9375, 0.268, 0.9375, 0.768, 0.9375, 0.8125, 0.9062, 0.8125, 0.9062, 0.768, 0.9688, 0.625, 0.9688, 0.6875, 0.9375, 0.6875, 0.9375, 0.625, 0.9375, 0.8125, 0.9375, 0.875, 0.9062, 0.875, 0.9062, 0.8125, 0.9375, 0.3125, 0.9375, 0.375, 0.9062, 0.375, 0.9062, 0.3125, 0.9375, 0.6875, 0.9375, 0.732, 0.9062, 0.732, 0.9062, 0.6875, 0.9375, 0.1875, 0.9375, 0.232, 0.9062, 0.232, 0.9062, 0.1875, 0.9375, 0.268, 0.9375, 0.3125, 0.9062, 0.3125, 0.9062, 0.268, 0.9062, 0.768, 0.9062, 0.8125, 0.875, 0.8125, 0.875, 0.768, 0.9375, 0.625, 0.9375, 0.6875, 0.9062, 0.6875, 0.9062, 0.625, 0.9375, 0.125, 0.9375, 0.1875, 0.9062, 0.1875, 0.9062, 0.125, 0.9375, 0.5625, 0.9375, 0.625, 0.9062, 0.625, 0.9062, 0.5625, 0.9375, 0.0625, 0.9375, 0.125, 0.9062, 0.125, 0.9062, 0.0625, 0.9375, 0.5, 0.9375, 0.5625, 0.9062, 0.5625, 0.9062, 0.5, 0.9375, 0.9375, 0.9219, 1.0, 0.9062, 0.9375, 0.9219, 0.0, 0.9375, 0.0625, 0.9062, 0.0625, 0.9375, 0.4375, 0.9375, 0.5, 0.9062, 0.5, 0.9062, 0.4375, 0.9375, 0.875, 0.9375, 0.9375, 0.9062, 0.9375, 0.9062, 0.875, 0.9375, 0.375, 0.9375, 0.4375, 0.9062, 0.4375, 0.9062, 0.375, 0.9062, 0.5625, 0.9062, 0.625, 0.875, 0.625, 0.875, 0.5625, 0.9062, 0.0625, 0.9062, 0.125, 0.875, 0.125, 0.875, 0.0625, 0.9062, 0.5, 0.9062, 0.5625, 0.875, 0.5625, 0.875, 0.5, 0.9062, 0.9375, 0.8906, 1.0, 0.875, 0.9375, 0.8906, 0.0, 0.9062, 0.0625, 0.875, 0.0625, 0.9062, 0.4375, 0.9062, 0.5, 0.875, 0.5, 0.875, 0.4375, 0.9062, 0.875, 0.9062, 0.9375, 0.875, 0.9375, 0.875, 0.875, 0.9062, 0.375, 0.9062, 0.4375, 0.875, 0.4375, 0.875, 0.375, 0.9062, 0.8125, 0.9062, 0.875, 0.875, 0.875, 0.875, 0.8125, 0.9062, 0.3125, 0.9062, 0.375, 0.875, 0.375, 0.875, 0.3125, 0.9062, 0.6875, 0.9062, 0.732, 0.875, 0.732, 0.875, 0.6875, 0.9062, 0.1875, 0.9062, 0.232, 0.875, 0.232, 0.875, 0.1875, 0.9062, 0.268, 0.9062, 0.3125, 0.875, 0.3125, 0.875, 0.268, 0.875, 0.768, 0.875, 0.8125, 0.8438, 0.8125, 0.8438, 0.768, 0.9062, 0.625, 0.9062, 0.6875, 0.875, 0.6875, 0.875, 0.625, 0.9062, 0.125, 0.9062, 0.1875, 0.875, 0.1875, 0.875, 0.125, 0.875, 0.3125, 0.875, 0.375, 0.8438, 0.375, 0.8438, 0.3125, 0.875, 0.6875, 0.875, 0.732, 0.8438, 0.732, 0.8438, 0.6875, 0.875, 0.1875, 0.875, 0.232, 0.8438, 0.232, 0.8438, 0.1875, 0.875, 0.268, 0.875, 0.3125, 0.8438, 0.3125, 0.8438, 0.268, 0.8438, 0.768, 0.8438, 0.8125, 0.8125, 0.8125, 0.8125, 0.768, 0.875, 0.625, 0.875, 0.6875, 0.8438, 0.6875, 0.8438, 0.625, 0.875, 0.125, 0.875, 0.1875, 0.8438, 0.1875, 0.8438, 0.125, 0.875, 0.5625, 0.875, 0.625, 0.8438, 0.625, 0.8438, 0.5625, 0.875, 0.0625, 0.875, 0.125, 0.8438, 0.125, 0.8438, 0.0625, 0.875, 0.5, 0.875, 0.5625, 0.8438, 0.5625, 0.8437, 0.5, 0.875, 0.9375, 0.8594, 1.0, 0.8438, 0.9375, 0.8594, 0.0, 0.875, 0.0625, 0.8438, 0.0625, 0.875, 0.4375, 0.875, 0.5, 0.8437, 0.5, 0.8438, 0.4375, 0.875, 0.875, 0.875, 0.9375, 0.8438, 0.9375, 0.8438, 0.875, 0.875, 0.375, 0.875, 0.4375, 0.8438, 0.4375, 0.8438, 0.375, 0.875, 0.8125, 0.875, 0.875, 0.8438, 0.875, 0.8438, 0.8125, 0.8438, 0.0625, 0.8438, 0.125, 0.8125, 0.125, 0.8125, 0.0625, 0.8437, 0.5, 0.8438, 0.5625, 0.8125, 0.5625, 0.8125, 0.5, 0.8438, 0.9375, 0.8281, 1.0, 0.8125, 0.9375, 0.8281, 0.0, 0.8438, 0.0625, 0.8125, 0.0625, 0.8438, 0.4375, 0.8437, 0.5, 0.8125, 0.5, 0.8125, 0.4375, 0.8438, 0.875, 0.8438, 0.9375, 0.8125, 0.9375, 0.8125, 0.875, 0.8438, 0.375, 0.8438, 0.4375, 0.8125, 0.4375, 0.8125, 0.375, 0.8438, 0.8125, 0.8438, 0.875, 0.8125, 0.875, 0.8125, 0.8125, 0.8438, 0.3125, 0.8438, 0.375, 0.8125, 0.375, 0.8125, 0.3125, 0.8438, 0.6875, 0.8438, 0.732, 0.8125, 0.732, 0.8125, 0.6875, 0.8438, 0.1875, 0.8438, 0.232, 0.8125, 0.232, 0.8125, 0.1875, 0.8438, 0.268, 0.8438, 0.3125, 0.8125, 0.3125, 0.8125, 0.268, 0.8125, 0.768, 0.8125, 0.8125, 0.7812, 0.8125, 0.7812, 0.768, 0.8438, 0.625, 0.8438, 0.6875, 0.8125, 0.6875, 0.8125, 0.625, 0.8438, 0.125, 0.8438, 0.1875, 0.8125, 0.1875, 0.8125, 0.125, 0.8438, 0.5625, 0.8438, 0.625, 0.8125, 0.625, 0.8125, 0.5625, 0.8125, 0.6875, 0.8125, 0.732, 0.7812, 0.732, 0.7812, 0.6875, 0.8125, 0.1875, 0.8125, 0.232, 0.7812, 0.232, 0.7812, 0.1875, 0.8125, 0.268, 0.8125, 0.3125, 0.7812, 0.3125, 0.7812, 0.268, 0.8125, 0.625, 0.8125, 0.6875, 0.7812, 0.6875, 0.7812, 0.625, 0.8125, 0.125, 0.8125, 0.1875, 0.7812, 0.1875, 0.7812, 0.125, 0.8125, 0.5625, 0.8125, 0.625, 0.7812, 0.625, 0.7812, 0.5625, 0.8125, 0.0625, 0.8125, 0.125, 0.7812, 0.125, 0.7812, 0.0625, 0.8125, 0.5, 0.8125, 0.5625, 0.7812, 0.5625, 0.7812, 0.5, 0.8125, 0.9375, 0.7969, 1.0, 0.7812, 0.9375, 0.7969, 0.0, 0.8125, 0.0625, 0.7812, 0.0625, 0.8125, 0.4375, 0.8125, 0.5, 0.7812, 0.5, 0.7812, 0.4375, 0.8125, 0.875, 0.8125, 0.9375, 0.7812, 0.9375, 0.7812, 0.875, 0.8125, 0.375, 0.8125, 0.4375, 0.7812, 0.4375, 0.7812, 0.375, 0.8125, 0.8125, 0.8125, 0.875, 0.7812, 0.875, 0.7812, 0.8125, 0.8125, 0.3125, 0.8125, 0.375, 0.7812, 0.375, 0.7812, 0.3125, 0.7812, 0.5, 0.7812, 0.5625, 0.75, 0.5625, 0.75, 0.5, 0.7812, 0.9375, 0.7656, 1.0, 0.75, 0.9375, 0.7656, 0.0, 0.7812, 0.0625, 0.75, 0.0625, 0.7812, 0.4375, 0.7812, 0.5, 0.75, 0.5, 0.75, 0.4375, 0.7812, 0.875, 0.7812, 0.9375, 0.75, 0.9375, 0.75, 0.875, 0.7812, 0.375, 0.7812, 0.4375, 0.75, 0.4375, 0.75, 0.375, 0.7812, 0.8125, 0.7812, 0.875, 0.75, 0.875, 0.75, 0.8125, 0.7812, 0.3125, 0.7812, 0.375, 0.75, 0.375, 0.75, 0.3125, 0.7812, 0.6875, 0.7812, 0.732, 0.75, 0.732, 0.75, 0.6875, 0.7812, 0.1875, 0.7812, 0.232, 0.75, 0.232, 0.75, 0.1875, 0.7812, 0.268, 0.7812, 0.3125, 0.75, 0.3125, 0.75, 0.268, 0.25, 0.768, 0.25, 0.8125, 0.2188, 0.8125, 0.2188, 0.768, 0.7812, 0.625, 0.7812, 0.6875, 0.75, 0.6875, 0.75, 0.625, 0.7812, 0.125, 0.7812, 0.1875, 0.75, 0.1875, 0.75, 0.125, 0.7812, 0.5625, 0.7812, 0.625, 0.75, 0.625, 0.75, 0.5625, 0.7812, 0.0625, 0.7812, 0.125, 0.75, 0.125, 0.75, 0.0625, 0.4375, 0.232, 0.4688, 0.232, 0.4688, 0.232, 0.4375, 0.232, 0.1563, 0.268, 0.125, 0.268, 0.125, 0.268, 0.1563, 0.268, 0.6875, 0.732, 0.7188, 0.732, 0.7188, 0.732, 0.6875, 0.732, 0.9062, 0.268, 0.875, 0.268, 0.875, 0.268, 0.9062, 0.268, 0.125, 0.232, 0.1563, 0.232, 0.1563, 0.232, 0.125, 0.232, 0.875, 0.232, 0.9062, 0.232, 0.9062, 0.232, 0.875, 0.232, 0.4687, 0.768, 0.4375, 0.768, 0.4375, 0.768, 0.4687, 0.768, 0.75, 0.268, 0.7188, 0.268, 0.7188, 0.268, 0.75, 0.268, 0.4375, 0.732, 0.4688, 0.732, 0.4688, 0.732, 0.4375, 0.732, 0.1875, 0.268, 0.1563, 0.268, 0.1563, 0.268, 0.1875, 0.268, 0.9062, 0.768, 0.875, 0.768, 0.875, 0.768, 0.9062, 0.768, 0.1562, 0.232, 0.1875, 0.232, 0.1875, 0.232, 0.1562, 0.232, 0.7188, 0.232, 0.75, 0.232, 0.75, 0.232, 0.7188, 0.232, 0.875, 0.732, 0.9062, 0.732, 0.9062, 0.732, 0.875, 0.732, 0.4688, 0.232, 0.5, 0.232, 0.5, 0.232, 0.4688, 0.232, 0.1875, 0.768, 0.1563, 0.768, 0.1563, 0.768, 0.1875, 0.768, 0.9375, 0.268, 0.9062, 0.268, 0.9062, 0.268, 0.9375, 0.268, 0.5, 0.268, 0.4688, 0.268, 0.4688, 0.268, 0.5, 0.268, 0.1563, 0.732, 0.1875, 0.732, 0.1875, 0.732, 0.1563, 0.732, 0.9062, 0.232, 0.9375, 0.232, 0.9375, 0.232, 0.9062, 0.232, 0.4688, 0.732, 0.5, 0.732, 0.5, 0.732, 0.4688, 0.732, 0.2188, 0.268, 0.1875, 0.268, 0.1875, 0.268, 0.2188, 0.268, 0.9375, 0.768, 0.9062, 0.768, 0.9062, 0.768, 0.9375, 0.768, 0.5, 0.768, 0.4688, 0.768, 0.4688, 0.768, 0.5, 0.768, 0.9062, 0.732, 0.9375, 0.732, 0.9375, 0.732, 0.9062, 0.732, 0.5312, 0.268, 0.5, 0.268, 0.5, 0.268, 0.5312, 0.268, 0.1875, 0.232, 0.2188, 0.232, 0.2188, 0.232, 0.1875, 0.232, 0.5, 0.232, 0.5312, 0.232, 0.5312, 0.232, 0.5, 0.232, 0.9688, 0.268, 0.9375, 0.268, 0.9375, 0.268, 0.9688, 0.268, 0.2188, 0.768, 0.1875, 0.768, 0.1875, 0.768, 0.2188, 0.768, 0.9375, 0.232, 0.9688, 0.232, 0.9688, 0.232, 0.9375, 0.232, 0.5312, 0.768, 0.5, 0.768, 0.5, 0.768, 0.5312, 0.768, 0.1875, 0.732, 0.2188, 0.732, 0.2188, 0.732, 0.1875, 0.732, 0.5, 0.732, 0.5312, 0.732, 0.5312, 0.732, 0.5, 0.732, 0.9688, 0.768, 0.9375, 0.768, 0.9375, 0.768, 0.9688, 0.768, 0.25, 0.768, 0.2188, 0.768, 0.2188, 0.768, 0.25, 0.768, 0.9375, 0.732, 0.9688, 0.732, 0.9688, 0.732, 0.9375, 0.732, 0.5312, 0.732, 0.5625, 0.732, 0.5625, 0.732, 0.5312, 0.732, 0.2188, 0.732, 0.25, 0.732, 0.25, 0.732, 0.2188, 0.732, 1.0, 0.268, 0.9688, 0.268, 0.9688, 0.268, 1.0, 0.268, 0.5625, 0.768, 0.5312, 0.768, 0.5312, 0.768, 0.5625, 0.768, 0.9688, 0.232, 1.0, 0.232, 1.0, 0.232, 0.9688, 0.232, 0.5625, 0.268, 0.5312, 0.268, 0.5312, 0.268, 0.5625, 0.268, 0.25, 0.268, 0.2188, 0.268, 0.2188, 0.268, 0.25, 0.268, 0.3125, 0.268, 0.2812, 0.268, 0.2812, 0.268, 0.3125, 0.268, 0.5312, 0.232, 0.5625, 0.232, 0.5625, 0.232, 0.5312, 0.232, 0.2188, 0.232, 0.25, 0.232, 0.25, 0.232, 0.2188, 0.232, 0.2812, 0.232, 0.3125, 0.232, 0.3125, 0.232, 0.2812, 0.232, 1.0, 0.768, 0.9688, 0.768, 0.9688, 0.768, 1.0, 0.768, 0.2812, 0.268, 0.25, 0.268, 0.25, 0.268, 0.2812, 0.268, 0.9688, 0.732, 1.0, 0.732, 1.0, 0.732, 0.9688, 0.732, 0.5938, 0.268, 0.5625, 0.268, 0.5625, 0.268, 0.5938, 0.268, 0.25, 0.232, 0.2812, 0.232, 0.2812, 0.232, 0.25, 0.232, 0.3125, 0.768, 0.2812, 0.768, 0.2812, 0.768, 0.3125, 0.768, 0.5625, 0.232, 0.5938, 0.232, 0.5938, 0.232, 0.5625, 0.232, 0.2812, 0.768, 0.25, 0.768, 0.25, 0.768, 0.2812, 0.768, 0.2812, 0.732, 0.3125, 0.732, 0.3125, 0.732, 0.2812, 0.732, 0.03125, 0.768, 2.12e-08, 0.768, 2.12e-08, 0.768, 0.03125, 0.768, 0.25, 0.732, 0.2812, 0.732, 0.2812, 0.732, 0.25, 0.732, 2.98e-08, 0.732, 0.03125, 0.732, 0.03125, 0.732, 2.98e-08, 0.732, 0.5938, 0.768, 0.5625, 0.768, 0.5625, 0.768, 0.5938, 0.768, 0.75, 0.768, 0.7188, 0.768, 0.7188, 0.768, 0.75, 0.768, 0.3438, 0.268, 0.3125, 0.268, 0.3125, 0.268, 0.3438, 0.268, 0.5625, 0.732, 0.5938, 0.732, 0.5938, 0.732, 0.5625, 0.732, 0.75, 0.1875, 0.75, 0.232, 0.7188, 0.232, 0.7188, 0.1875, 0.7188, 0.232, 0.75, 0.232, 0.75, 0.268, 0.7188, 0.268, 0.6875, 0.732, 0.7188, 0.732, 0.7188, 0.768, 0.6875, 0.768, 0.6875, 0.232, 0.7188, 0.232, 0.7188, 0.268, 0.6875, 0.268, 0.6562, 0.732, 0.6875, 0.732, 0.6875, 0.768, 0.6562, 0.768, 0.6562, 0.232, 0.6875, 0.232, 0.6875, 0.268, 0.6562, 0.268, 0.625, 0.732, 0.6562, 0.732, 0.6562, 0.768, 0.625, 0.768, 0.625, 0.232, 0.6562, 0.232, 0.6562, 0.268, 0.625, 0.268, 0.5938, 0.732, 0.625, 0.732, 0.625, 0.768, 0.5938, 0.768, 0.5938, 0.232, 0.625, 0.232, 0.625, 0.268, 0.5938, 0.268, 0.5625, 0.732, 0.5938, 0.732, 0.5938, 0.768, 0.5625, 0.768, 0.5625, 0.232, 0.5938, 0.232, 0.5938, 0.268, 0.5625, 0.268, 0.5312, 0.232, 0.5625, 0.232, 0.5625, 0.268, 0.5312, 0.268, 0.5625, 0.768, 0.5312, 0.768, 0.5312, 0.732, 0.5625, 0.732, 0.5, 0.732, 0.5312, 0.732, 0.5312, 0.768, 0.5, 0.768, 0.5, 0.232, 0.5312, 0.232, 0.5312, 0.268, 0.5, 0.268, 0.5, 0.768, 0.4688, 0.768, 0.4688, 0.732, 0.5, 0.732, 0.5, 0.268, 0.4688, 0.268, 0.4688, 0.232, 0.5, 0.232, 0.4375, 0.732, 0.4688, 0.732, 0.4687, 0.768, 0.4375, 0.768, 0.4375, 0.232, 0.4688, 0.232, 0.4688, 0.268, 0.4375, 0.268, 0.4375, 0.268, 0.4062, 0.268, 0.4062, 0.232, 0.4375, 0.232, 0.4062, 0.732, 0.4375, 0.732, 0.4375, 0.768, 0.4062, 0.768, 0.375, 0.732, 0.4062, 0.732, 0.4062, 0.768, 0.375, 0.768, 0.375, 0.232, 0.4062, 0.232, 0.4062, 0.268, 0.375, 0.268, 0.3438, 0.732, 0.375, 0.732, 0.375, 0.768, 0.3438, 0.768, 0.3438, 0.232, 0.375, 0.232, 0.375, 0.268, 0.3438, 0.268, 0.3125, 0.732, 0.3438, 0.732, 0.3438, 0.768, 0.3125, 0.768, 0.3125, 0.232, 0.3438, 0.232, 0.3438, 0.268, 0.3125, 0.268, 0.2812, 0.732, 0.3125, 0.732, 0.3125, 0.768, 0.2812, 0.768, 0.2812, 0.232, 0.3125, 0.232, 0.3125, 0.268, 0.2812, 0.268, 0.2188, 0.732, 0.25, 0.732, 0.25, 0.768, 0.2188, 0.768, 0.1875, 0.732, 0.2188, 0.732, 0.2188, 0.768, 0.1875, 0.768, 0.1875, 0.232, 0.2188, 0.232, 0.2188, 0.268, 0.1875, 0.268, 0.1563, 0.732, 0.1875, 0.732, 0.1875, 0.768, 0.1563, 0.768, 0.1562, 0.232, 0.1875, 0.232, 0.1875, 0.268, 0.1563, 0.268, 0.125, 0.232, 0.1563, 0.232, 0.1563, 0.268, 0.125, 0.268, 0.1563, 0.768, 0.125, 0.768, 0.125, 0.732, 0.1563, 0.732, 0.09375, 0.732, 0.125, 0.732, 0.125, 0.768, 0.09375, 0.768, 0.09375, 0.232, 0.125, 0.232, 0.125, 0.268, 0.09375, 0.268, 0.09375, 0.768, 0.0625, 0.768, 0.0625, 0.732, 0.09375, 0.732, 0.09375, 0.268, 0.0625, 0.268, 0.0625, 0.232, 0.09375, 0.232, 0.03125, 0.732, 0.0625, 0.732, 0.0625, 0.768, 0.03125, 0.768, 0.03125, 0.232, 0.0625, 0.232, 0.0625, 0.268, 0.03125, 0.268, 0.03125, 0.268, 2.98e-08, 0.268, 2.12e-08, 0.232, 0.03125, 0.232, 2.98e-08, 0.732, 0.03125, 0.732, 0.03125, 0.768, 2.12e-08, 0.768, 0.9688, 0.732, 1.0, 0.732, 1.0, 0.768, 0.9688, 0.768, 0.9688, 0.232, 1.0, 0.232, 1.0, 0.268, 0.9688, 0.268, 0.9375, 0.732, 0.9688, 0.732, 0.9688, 0.768, 0.9375, 0.768, 0.9375, 0.232, 0.9688, 0.232, 0.9688, 0.268, 0.9375, 0.268, 0.9062, 0.732, 0.9375, 0.732, 0.9375, 0.768, 0.9062, 0.768, 0.9062, 0.232, 0.9375, 0.232, 0.9375, 0.268, 0.9062, 0.268, 0.875, 0.732, 0.9062, 0.732, 0.9062, 0.768, 0.875, 0.768, 0.875, 0.232, 0.9062, 0.232, 0.9062, 0.268, 0.875, 0.268, 0.8438, 0.732, 0.875, 0.732, 0.875, 0.768, 0.8438, 0.768, 0.8438, 0.232, 0.875, 0.232, 0.875, 0.268, 0.8438, 0.268, 0.8125, 0.732, 0.8438, 0.732, 0.8438, 0.768, 0.8125, 0.768, 0.8125, 0.232, 0.8438, 0.232, 0.8438, 0.268, 0.8125, 0.268, 0.7812, 0.732, 0.8125, 0.732, 0.8125, 0.768, 0.7812, 0.768, 0.7812, 0.232, 0.8125, 0.232, 0.8125, 0.268, 0.7812, 0.268, 0.75, 0.732, 0.7812, 0.732, 0.7812, 0.768, 0.75, 0.768, 0.75, 0.232, 0.7812, 0.232, 0.7812, 0.268, 0.75, 0.268, 0.7188, 0.732, 0.75, 0.732, 0.75, 0.768, 0.7188, 0.768, 0.25, 0.732, 0.2812, 0.732, 0.2812, 0.768, 0.25, 0.768, 0.25, 0.232, 0.2812, 0.232, 0.2812, 0.268, 0.25, 0.268, 0.2188, 0.232, 0.25, 0.232, 0.25, 0.268, 0.2188, 0.268, 0.1563, 0.768, 0.125, 0.768, 0.125, 0.768, 0.1563, 0.768, 0.4688, 0.268, 0.4375, 0.268, 0.4375, 0.268, 0.4688, 0.268, 0.8438, 0.732, 0.875, 0.732, 0.875, 0.732, 0.8438, 0.732, 0.7188, 0.768, 0.6875, 0.768, 0.6875, 0.768, 0.7188, 0.768, 0.4375, 0.268, 0.4062, 0.268, 0.4062, 0.268, 0.4375, 0.268, 0.875, 0.768, 0.8438, 0.768, 0.8438, 0.768, 0.875, 0.768, 0.125, 0.732, 0.1563, 0.732, 0.1563, 0.732, 0.125, 0.732, 0.6875, 0.232, 0.7188, 0.232, 0.7188, 0.232, 0.6875, 0.232, 0.4062, 0.232, 0.4375, 0.232, 0.4375, 0.232, 0.4062, 0.232, 0.8438, 0.232, 0.875, 0.232, 0.875, 0.232, 0.8438, 0.232, 0.7188, 0.268, 0.6875, 0.268, 0.6875, 0.268, 0.7188, 0.268, 0.09375, 0.732, 0.125, 0.732, 0.125, 0.732, 0.09375, 0.732, 0.875, 0.268, 0.8438, 0.268, 0.8438, 0.268, 0.875, 0.268, 0.125, 0.768, 0.09375, 0.768, 0.09375, 0.768, 0.125, 0.768, 0.4062, 0.732, 0.4375, 0.732, 0.4375, 0.732, 0.4062, 0.732, 0.6562, 0.732, 0.6875, 0.732, 0.6875, 0.732, 0.6562, 0.732, 0.4375, 0.768, 0.4062, 0.768, 0.4062, 0.768, 0.4375, 0.768, 0.8125, 0.732, 0.8438, 0.732, 0.8438, 0.732, 0.8125, 0.732, 0.6875, 0.768, 0.6562, 0.768, 0.6562, 0.768, 0.6875, 0.768, 0.09375, 0.232, 0.125, 0.232, 0.125, 0.232, 0.09375, 0.232, 0.8438, 0.768, 0.8125, 0.768, 0.8125, 0.768, 0.8438, 0.768, 0.125, 0.268, 0.09375, 0.268, 0.09375, 0.268, 0.125, 0.268, 0.375, 0.732, 0.4062, 0.732, 0.4062, 0.732, 0.375, 0.732, 0.6562, 0.232, 0.6875, 0.232, 0.6875, 0.232, 0.6562, 0.232, 0.09375, 0.768, 0.0625, 0.768, 0.0625, 0.768, 0.09375, 0.768, 0.4062, 0.768, 0.375, 0.768, 0.375, 0.768, 0.4062, 0.768, 0.8125, 0.232, 0.8438, 0.232, 0.8438, 0.232, 0.8125, 0.232, 0.6875, 0.268, 0.6562, 0.268, 0.6562, 0.268, 0.6875, 0.268, 0.8438, 0.268, 0.8125, 0.268, 0.8125, 0.268, 0.8438, 0.268, 0.0625, 0.732, 0.09375, 0.732, 0.09375, 0.732, 0.0625, 0.732, 0.375, 0.232, 0.4062, 0.232, 0.4062, 0.232, 0.375, 0.232, 0.625, 0.732, 0.6562, 0.732, 0.6562, 0.732, 0.625, 0.732, 0.09375, 0.268, 0.0625, 0.268, 0.0625, 0.268, 0.09375, 0.268, 0.4062, 0.268, 0.375, 0.268, 0.375, 0.268, 0.4062, 0.268, 0.7812, 0.732, 0.8125, 0.732, 0.8125, 0.732, 0.7812, 0.732, 0.6562, 0.768, 0.625, 0.768, 0.625, 0.768, 0.6562, 0.768, 0.8125, 0.768, 0.7812, 0.768, 0.7812, 0.768, 0.8125, 0.768, 0.0625, 0.232, 0.09375, 0.232, 0.09375, 0.232, 0.0625, 0.232, 0.3438, 0.732, 0.375, 0.732, 0.375, 0.732, 0.3438, 0.732, 0.625, 0.232, 0.6562, 0.232, 0.6562, 0.232, 0.625, 0.232, 0.375, 0.768, 0.3438, 0.768, 0.3438, 0.768, 0.375, 0.768, 0.7812, 0.232, 0.8125, 0.232, 0.8125, 0.232, 0.7812, 0.232, 0.6562, 0.268, 0.625, 0.268, 0.625, 0.268, 0.6562, 0.268, 0.03125, 0.732, 0.0625, 0.732, 0.0625, 0.732, 0.03125, 0.732, 0.8125, 0.268, 0.7812, 0.268, 0.7812, 0.268, 0.8125, 0.268, 0.0625, 0.768, 0.03125, 0.768, 0.03125, 0.768, 0.0625, 0.768, 0.3438, 0.232, 0.375, 0.232, 0.375, 0.232, 0.3438, 0.232, 0.5938, 0.732, 0.625, 0.732, 0.625, 0.732, 0.5938, 0.732, 0.375, 0.268, 0.3438, 0.268, 0.3438, 0.268, 0.375, 0.268, 0.75, 0.732, 0.7812, 0.732, 0.7812, 0.732, 0.75, 0.732, 0.625, 0.768, 0.5938, 0.768, 0.5938, 0.768, 0.625, 0.768, 0.03125, 0.232, 0.0625, 0.232, 0.0625, 0.232, 0.03125, 0.232, 0.7812, 0.768, 0.75, 0.768, 0.75, 0.768, 0.7812, 0.768, 0.0625, 0.268, 0.03125, 0.268, 0.03125, 0.268, 0.0625, 0.268, 0.3125, 0.732, 0.3438, 0.732, 0.3438, 0.732, 0.3125, 0.732, 0.5938, 0.232, 0.625, 0.232, 0.625, 0.232, 0.5938, 0.232, 0.03125, 0.268, 2.98e-08, 0.268, 2.98e-08, 0.268, 0.03125, 0.268, 0.3438, 0.768, 0.3125, 0.768, 0.3125, 0.768, 0.3438, 0.768, 0.75, 0.232, 0.7812, 0.232, 0.7812, 0.232, 0.75, 0.232, 0.625, 0.268, 0.5938, 0.268, 0.5938, 0.268, 0.625, 0.268, 0.7812, 0.268, 0.75, 0.268, 0.75, 0.268, 0.7812, 0.268, 2.12e-08, 0.232, 0.03125, 0.232, 0.03125, 0.232, 2.12e-08, 0.232, 0.3125, 0.232, 0.3438, 0.232, 0.3438, 0.232, 0.3125, 0.232, 0.7188, 0.732, 0.75, 0.732, 0.75, 0.732, 0.7188, 0.732])
me_sphere_001.materials.append(mat_material_001)
me_sphere_001.materials.append(mat_material_002)
me_sphere_001.use_remesh_fix_poles = True
me_sphere_001.use_remesh_preserve_attributes = False
me_sphere_001.update()

# ---- objects
ob_light = bpy.data.objects.new('Light', light_light)
ob_camera = bpy.data.objects.new('Camera', cam_camera)
ob_sphere_001 = bpy.data.objects.new('Sphere.001', me_sphere_001)

# ---- transforms, parenting, visibility, modifiers, constraints
ob_light.location = (4.076, 1.005, 5.904)
ob_light.rotation_euler = (0.6503, 0.05522, 1.866)
ob_light.lock_rotations_4d = False
ob_light.empty_display_type = 'ARROWS'
ob_light.color = (0.0, 0.0, 0.0, 0.0)
ob_light.lineart.crease_threshold = 0.0
ob_camera.location = (7.359, -6.926, 4.958)
ob_camera.rotation_euler = (1.109, 0.0, 0.8149)
ob_camera.lock_rotations_4d = False
ob_camera.empty_display_type = 'ARROWS'
ob_camera.color = (0.0, 0.0, 0.0, 0.0)
ob_camera.display_type = 'WIRE'
ob_camera.lineart.crease_threshold = 0.0
ob_sphere_001.location = (0.0, 0.0, 0.0)
_m = ob_sphere_001.modifiers.new('Subdivision', 'SUBSURF')

# ---- collection membership
col_collection.objects.link(ob_light)
col_collection.objects.link(ob_camera)
col_collection.objects.link(ob_sphere_001)

# ---- scene / render settings (as saved in the file)
scene.camera = ob_camera
scene.frame_start = 1; scene.frame_end = 250; scene.frame_set(1)
scene.render.engine = 'BLENDER_EEVEE_NEXT'
scene.cycles.sampling_pattern = 'TABULATED_SOBOL'
scene.cycles.use_light_tree = False
scene.view_settings.view_transform = 'Standard'
bpy.context.view_layer.update()
